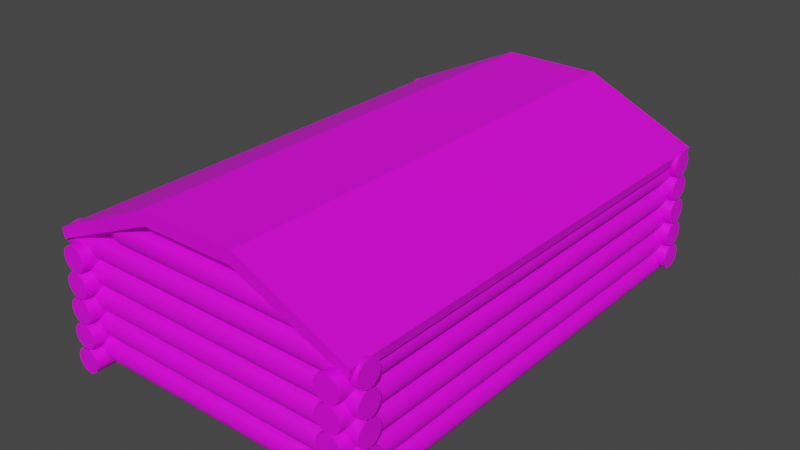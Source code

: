 # Source: Log_Cabin.blend  (saved by Blender 2.90.8; exported with 4.5.12 LTS)
import bpy
from mathutils import Matrix  # noqa: F401  (used for matrix-valued properties, if any)

bpy.ops.wm.read_factory_settings(use_empty=True)
scene = bpy.context.scene
scene.name = 'Scene'

# ---- collections
col_collection = bpy.data.collections.new('Collection'); scene.collection.children.link(col_collection)

# ---- images (referenced by path relative to the original .blend; pixels are not part of the script)
import os
ASSET_DIR = os.environ.get("B2B_ASSET_DIR", "")  # directory of the original .blend (textures are referenced by path, not embedded)
HERE = os.path.dirname(os.path.abspath(__file__))  # packed textures are extracted next to this script under _unpacked/

def load_image(name, relpath, width, height, colorspace="sRGB"):
    """Load a texture the original file referenced (path relative to the .blend, or extracted next to this script)."""
    p = next((c for c in (os.path.join(HERE, relpath), os.path.join(ASSET_DIR, relpath)) if relpath and os.path.exists(c)), "")
    if p:
        img = bpy.data.images.load(p, check_existing=True)
        img.name = name
    else:  # same state as the original file: an image datablock whose file is absent (Cycles renders it pink)
        img = bpy.data.images.new(name, width, height)
        img.source = "FILE"
        img.filepath = "//" + (relpath or name)
    img.colorspace_settings.name = colorspace
    return img
img_cabin_log_png = load_image('Cabin-Log.png', 'textures/Cabin-Log.png', 1024, 1024, 'sRGB')
img_planks006_2k_color_jpg = load_image('Planks006_2K_Color.jpg', 'Planks006_2K_Color.jpg', 1024, 1024, 'sRGB')
img_wood063_2k_color_jpg = load_image('Wood063_2K_Color.jpg', 'Wood063_2K_Color.jpg', 1024, 1024, 'sRGB')

# ---- materials (node trees are filled in below, after node groups)
mat_cabin_log = bpy.data.materials.new('Cabin.log')
mat_cabin_log.use_transparent_shadow = False
mat_cabin_roof = bpy.data.materials.new('Cabin Roof')
mat_cabin_roof.use_transparent_shadow = False
mat_cabin_wood = bpy.data.materials.new('Cabin wood')
mat_cabin_wood.use_transparent_shadow = False

# ---- node groups
ng_auto_smooth = bpy.data.node_groups.new('Auto Smooth', 'GeometryNodeTree')
_s = ng_auto_smooth.interface.new_socket(name='Geometry', in_out='OUTPUT', socket_type='NodeSocketGeometry')
_s = ng_auto_smooth.interface.new_socket(name='Geometry', in_out='INPUT', socket_type='NodeSocketGeometry')
_s = ng_auto_smooth.interface.new_socket(name='Angle', in_out='INPUT', socket_type='NodeSocketFloat')
_s.subtype = 'ANGLE'
_s.min_value = 0.0
_s.max_value = 3.142
ng_auto_smooth.is_modifier = True
_N = ng_auto_smooth.nodes; _L = ng_auto_smooth.links
n0 = _N.new('NodeGroupOutput'); n0.name = 'Group Output'; n0.location = (480, -100)
n1 = _N.new('NodeGroupInput'); n1.name = 'Group Input'; n1.location = (-420, -300)
n2 = _N.new('NodeGroupInput'); n2.name = 'Group Input.001'; n2.location = (-60, -100)
n3 = _N.new('GeometryNodeSetShadeSmooth'); n3.name = 'Set Shade Smooth'; n3.location = (120, -100)
n3.domain = 'EDGE'
n4 = _N.new('GeometryNodeSetShadeSmooth'); n4.name = 'Set Shade Smooth.001'; n4.location = (300, -100)
n5 = _N.new('GeometryNodeInputMeshEdgeAngle'); n5.name = 'Edge Angle'; n5.location = (-420, -220)
n6 = _N.new('GeometryNodeInputEdgeSmooth'); n6.name = 'Is Edge Smooth'; n6.location = (-60, -160)
n7 = _N.new('GeometryNodeInputShadeSmooth'); n7.name = 'Is Face Smooth'; n7.location = (-240, -340)
n8 = _N.new('FunctionNodeBooleanMath'); n8.name = 'Boolean Math'; n8.location = (-60, -220)
n9 = _N.new('FunctionNodeCompare'); n9.name = 'Compare'; n9.location = (-240, -180)
n9.operation = 'LESS_EQUAL'
_L.new(n5.outputs[0], n9.inputs[0])
_L.new(n4.outputs[0], n0.inputs[0])
_L.new(n1.outputs[1], n9.inputs[1])
_L.new(n9.outputs[0], n8.inputs[0])
_L.new(n7.outputs[0], n8.inputs[1])
_L.new(n2.outputs[0], n3.inputs[0])
_L.new(n6.outputs[0], n3.inputs[1])
_L.new(n3.outputs[0], n4.inputs[0])
_L.new(n8.outputs[0], n3.inputs[2])
n0.is_active_output = True

# ---- material node trees
mat_cabin_log.use_nodes = True; mat_cabin_log.node_tree.nodes.clear()
_N = mat_cabin_log.node_tree.nodes; _L = mat_cabin_log.node_tree.links
n0 = _N.new('ShaderNodeBsdfPrincipled'); n0.name = 'Principled BSDF'; n0.location = (10, 300)
n0.distribution = 'GGX'
n0.subsurface_method = 'BURLEY'
n0.inputs[3].default_value = 1.45
n0.inputs[27].default_value = (0.0, 0.0, 0.0, 1.0)
n0.inputs[28].default_value = 1.0
n1 = _N.new('ShaderNodeOutputMaterial'); n1.name = 'Material Output'; n1.location = (300, 300)
n2 = _N.new('ShaderNodeTexImage'); n2.name = 'Image Texture'; n2.location = (-280, 280)
n2.image = img_cabin_log_png
_L.new(n0.outputs[0], n1.inputs[0])
_L.new(n2.outputs[0], n0.inputs[0])
n1.is_active_output = True
mat_cabin_roof.use_nodes = True; mat_cabin_roof.node_tree.nodes.clear()
_N = mat_cabin_roof.node_tree.nodes; _L = mat_cabin_roof.node_tree.links
n0 = _N.new('ShaderNodeOutputMaterial'); n0.name = 'Material Output'; n0.location = (300, 300)
n1 = _N.new('ShaderNodeBsdfPrincipled'); n1.name = 'Principled BSDF'; n1.location = (10, 300)
n1.distribution = 'GGX'
n1.subsurface_method = 'BURLEY'
n1.inputs[3].default_value = 1.45
n1.inputs[27].default_value = (0.0, 0.0, 0.0, 1.0)
n1.inputs[28].default_value = 1.0
n2 = _N.new('ShaderNodeMapping'); n2.name = 'Mapping'; n2.location = (-652, 321)
n2.width = 240
n3 = _N.new('ShaderNodeTexCoord'); n3.name = 'Texture Coordinate'; n3.location = (-852, 304)
n4 = _N.new('ShaderNodeTexImage'); n4.name = 'Image Texture'; n4.location = (-352, 292)
n4.image = img_planks006_2k_color_jpg
_L.new(n1.outputs[0], n0.inputs[0])
_L.new(n4.outputs[0], n1.inputs[0])
_L.new(n2.outputs[0], n4.inputs[0])
_L.new(n3.outputs[2], n2.inputs[0])
n0.is_active_output = True
mat_cabin_wood.use_nodes = True; mat_cabin_wood.node_tree.nodes.clear()
_N = mat_cabin_wood.node_tree.nodes; _L = mat_cabin_wood.node_tree.links
n0 = _N.new('ShaderNodeOutputMaterial'); n0.name = 'Material Output'; n0.location = (300, 300)
n1 = _N.new('ShaderNodeBsdfPrincipled'); n1.name = 'Principled BSDF'; n1.location = (10, 300)
n1.distribution = 'GGX'
n1.subsurface_method = 'BURLEY'
n1.inputs[3].default_value = 1.45
n1.inputs[27].default_value = (0.0, 0.0, 0.0, 1.0)
n1.inputs[28].default_value = 1.0
n2 = _N.new('ShaderNodeMapping'); n2.name = 'Mapping'; n2.location = (-688, 257)
n2.width = 240
n3 = _N.new('ShaderNodeTexCoord'); n3.name = 'Texture Coordinate'; n3.location = (-888, 240)
n4 = _N.new('ShaderNodeTexImage'); n4.name = 'Image Texture'; n4.location = (-388, 228)
n4.image = img_wood063_2k_color_jpg
_L.new(n1.outputs[0], n0.inputs[0])
_L.new(n4.outputs[0], n1.inputs[0])
_L.new(n2.outputs[0], n4.inputs[0])
_L.new(n3.outputs[2], n2.inputs[0])
n0.is_active_output = True

# ---- world
world_world = bpy.data.worlds.new('World'); scene.world = world_world
world_world.use_nodes = True; world_world.node_tree.nodes.clear()
_N = world_world.node_tree.nodes; _L = world_world.node_tree.links
n0 = _N.new('ShaderNodeOutputWorld'); n0.name = 'World Output'; n0.location = (300, 300)
n1 = _N.new('ShaderNodeBackground'); n1.name = 'Background'; n1.location = (10, 300)
n1.inputs[0].default_value = (0.05088, 0.05088, 0.05088, 1.0)
_L.new(n1.outputs[0], n0.inputs[0])
n0.is_active_output = True
world_world.color = (0.05088, 0.05088, 0.05088)
world_world.use_sun_shadow = False
world_world.sun_shadow_jitter_overblur = 0.0

# ---- meshes
me_cylinder_008 = bpy.data.meshes.new('Cylinder.008')
me_cylinder_008.from_pydata([(2.516, 4.4, -1.178), (2.516, -4.4, -1.178), (2.611, 4.4, -1.2), (2.611, -4.4, -1.2), (2.687, 4.4, -1.26), (2.687, -4.4, -1.26), (2.729, 4.4, -1.348), (2.729, -4.4, -1.348), (2.729, 4.4, -1.446), (2.729, -4.4, -1.446), (2.687, 4.4, -1.534), (2.687, -4.4, -1.534), (2.611, 4.4, -1.594), (2.611, -4.4, -1.594), (2.516, 4.4, -1.616), (2.516, -4.4, -1.616), (2.421, 4.4, -1.594), (2.421, -4.4, -1.594), (2.344, 4.4, -1.534), (2.344, -4.4, -1.534), (2.302, 4.4, -1.446), (2.302, -4.4, -1.446), (2.302, 4.4, -1.348), (2.302, -4.4, -1.348), (2.344, 4.4, -1.26), (2.344, -4.4, -1.26), (2.421, 4.4, -1.2), (2.421, -4.4, -1.2), (2.516, 4.4, -0.74), (2.516, -4.4, -0.74), (2.611, 4.4, -0.7617), (2.611, -4.4, -0.7617), (2.687, 4.4, -0.8225), (2.687, -4.4, -0.8225), (2.729, 4.4, -0.9103), (2.729, -4.4, -0.9103), (2.729, 4.4, -1.008), (2.729, -4.4, -1.008), (2.687, 4.4, -1.096), (2.687, -4.4, -1.096), (2.611, 4.4, -1.156), (2.611, -4.4, -1.156), (2.516, 4.4, -1.178), (2.516, -4.4, -1.178), (2.421, 4.4, -1.156), (2.421, -4.4, -1.156), (2.344, 4.4, -1.096), (2.344, -4.4, -1.096), (2.302, 4.4, -1.008), (2.302, -4.4, -1.008), (2.302, 4.4, -0.9103), (2.302, -4.4, -0.9103), (2.344, 4.4, -0.8225), (2.344, -4.4, -0.8225), (2.421, 4.4, -0.7617), (2.421, -4.4, -0.7617), (2.516, 4.4, -0.3021), (2.516, -4.4, -0.3021), (2.611, 4.4, -0.3238), (2.611, -4.4, -0.3238), (2.687, 4.4, -0.3845), (2.687, -4.4, -0.3845), (2.729, 4.4, -0.4723), (2.729, -4.4, -0.4723), (2.729, 4.4, -0.5698), (2.729, -4.4, -0.5698), (2.687, 4.4, -0.6576), (2.687, -4.4, -0.6576), (2.611, 4.4, -0.7184), (2.611, -4.4, -0.7184), (2.516, 4.4, -0.74), (2.516, -4.4, -0.74), (2.421, 4.4, -0.7184), (2.421, -4.4, -0.7184), (2.344, 4.4, -0.6576), (2.344, -4.4, -0.6576), (2.302, 4.4, -0.5698), (2.302, -4.4, -0.5698), (2.302, 4.4, -0.4723), (2.302, -4.4, -0.4723), (2.344, 4.4, -0.3845), (2.344, -4.4, -0.3845), (2.421, 4.4, -0.3238), (2.421, -4.4, -0.3238), (2.516, 4.4, 0.1359), (2.516, -4.4, 0.1359), (2.611, 4.4, 0.1142), (2.611, -4.4, 0.1142), (2.687, 4.4, 0.05342), (2.687, -4.4, 0.05342), (2.729, 4.4, -0.03438), (2.729, -4.4, -0.03438), (2.729, 4.4, -0.1318), (2.729, -4.4, -0.1318), (2.687, 4.4, -0.2196), (2.687, -4.4, -0.2196), (2.611, 4.4, -0.2804), (2.611, -4.4, -0.2804), (2.516, 4.4, -0.3021), (2.516, -4.4, -0.3021), (2.421, 4.4, -0.2804), (2.421, -4.4, -0.2804), (2.344, 4.4, -0.2196), (2.344, -4.4, -0.2196), (2.302, 4.4, -0.1318), (2.302, -4.4, -0.1318), (2.302, 4.4, -0.03438), (2.302, -4.4, -0.03438), (2.344, 4.4, 0.05342), (2.344, -4.4, 0.05342), (2.421, 4.4, 0.1142), (2.421, -4.4, 0.1142), (2.516, 4.4, 0.5738), (2.516, -4.4, 0.5738), (2.611, 4.4, 0.5521), (2.611, -4.4, 0.5521), (2.687, 4.4, 0.4914), (2.687, -4.4, 0.4914), (2.729, 4.4, 0.4036), (2.729, -4.4, 0.4036), (2.729, 4.4, 0.3061), (2.729, -4.4, 0.3061), (2.687, 4.4, 0.2183), (2.687, -4.4, 0.2183), (2.611, 4.4, 0.1576), (2.611, -4.4, 0.1576), (2.516, 4.4, 0.1359), (2.516, -4.4, 0.1359), (2.421, 4.4, 0.1576), (2.421, -4.4, 0.1576), (2.344, 4.4, 0.2183), (2.344, -4.4, 0.2183), (2.302, 4.4, 0.3061), (2.302, -4.4, 0.3061), (2.302, 4.4, 0.4036), (2.302, -4.4, 0.4036), (2.344, 4.4, 0.4914), (2.344, -4.4, 0.4914), (2.421, 4.4, 0.5521), (2.421, -4.4, 0.5521), (-2.484, 4.4, -1.178), (-2.484, -4.4, -1.178), (-2.389, 4.4, -1.2), (-2.389, -4.4, -1.2), (-2.313, 4.4, -1.26), (-2.313, -4.4, -1.26), (-2.271, 4.4, -1.348), (-2.271, -4.4, -1.348), (-2.271, 4.4, -1.446), (-2.271, -4.4, -1.446), (-2.313, 4.4, -1.534), (-2.313, -4.4, -1.534), (-2.389, 4.4, -1.594), (-2.389, -4.4, -1.594), (-2.484, 4.4, -1.616), (-2.484, -4.4, -1.616), (-2.579, 4.4, -1.594), (-2.579, -4.4, -1.594), (-2.656, 4.4, -1.534), (-2.656, -4.4, -1.534), (-2.698, 4.4, -1.446), (-2.698, -4.4, -1.446), (-2.698, 4.4, -1.348), (-2.698, -4.4, -1.348), (-2.656, 4.4, -1.26), (-2.656, -4.4, -1.26), (-2.579, 4.4, -1.2), (-2.579, -4.4, -1.2), (-2.484, 4.4, -0.74), (-2.484, -4.4, -0.74), (-2.389, 4.4, -0.7617), (-2.389, -4.4, -0.7617), (-2.313, 4.4, -0.8225), (-2.313, -4.4, -0.8225), (-2.271, 4.4, -0.9103), (-2.271, -4.4, -0.9103), (-2.271, 4.4, -1.008), (-2.271, -4.4, -1.008), (-2.313, 4.4, -1.096), (-2.313, -4.4, -1.096), (-2.389, 4.4, -1.156), (-2.389, -4.4, -1.156), (-2.579, 4.4, -1.156), (-2.579, -4.4, -1.156), (-2.656, 4.4, -1.096), (-2.656, -4.4, -1.096), (-2.698, 4.4, -1.008), (-2.698, -4.4, -1.008), (-2.698, 4.4, -0.9103), (-2.698, -4.4, -0.9103), (-2.656, 4.4, -0.8225), (-2.656, -4.4, -0.8225), (-2.579, 4.4, -0.7617), (-2.579, -4.4, -0.7617), (-2.484, 4.4, -0.3021), (-2.484, -4.4, -0.3021), (-2.389, 4.4, -0.3238), (-2.389, -4.4, -0.3238), (-2.313, 4.4, -0.3845), (-2.313, -4.4, -0.3845), (-2.271, 4.4, -0.4723), (-2.271, -4.4, -0.4723), (-2.271, 4.4, -0.5698), (-2.271, -4.4, -0.5698), (-2.313, 4.4, -0.6576), (-2.313, -4.4, -0.6576), (-2.389, 4.4, -0.7184), (-2.389, -4.4, -0.7184), (-2.579, 4.4, -0.7184), (-2.579, -4.4, -0.7184), (-2.656, 4.4, -0.6576), (-2.656, -4.4, -0.6576), (-2.698, 4.4, -0.5698), (-2.698, -4.4, -0.5698), (-2.698, 4.4, -0.4723), (-2.698, -4.4, -0.4723), (-2.656, 4.4, -0.3845), (-2.656, -4.4, -0.3845), (-2.579, 4.4, -0.3238), (-2.579, -4.4, -0.3238), (-2.484, 4.4, 0.1359), (-2.484, -4.4, 0.1359), (-2.389, 4.4, 0.1142), (-2.389, -4.4, 0.1142), (-2.313, 4.4, 0.05342), (-2.313, -4.4, 0.05342), (-2.271, 4.4, -0.03438), (-2.271, -4.4, -0.03438), (-2.271, 4.4, -0.1318), (-2.271, -4.4, -0.1318), (-2.313, 4.4, -0.2196), (-2.313, -4.4, -0.2196), (-2.389, 4.4, -0.2804), (-2.389, -4.4, -0.2804), (-2.579, 4.4, -0.2804), (-2.579, -4.4, -0.2804), (-2.656, 4.4, -0.2196), (-2.656, -4.4, -0.2196), (-2.698, 4.4, -0.1318), (-2.698, -4.4, -0.1318), (-2.698, 4.4, -0.03438), (-2.698, -4.4, -0.03438), (-2.656, 4.4, 0.05342), (-2.656, -4.4, 0.05342), (-2.579, 4.4, 0.1142), (-2.579, -4.4, 0.1142), (-2.484, 4.4, 0.5738), (-2.484, -4.4, 0.5738), (-2.389, 4.4, 0.5521), (-2.389, -4.4, 0.5521), (-2.313, 4.4, 0.4914), (-2.313, -4.4, 0.4914), (-2.271, 4.4, 0.4036), (-2.271, -4.4, 0.4036), (-2.271, 4.4, 0.3061), (-2.271, -4.4, 0.3061), (-2.313, 4.4, 0.2183), (-2.313, -4.4, 0.2183), (-2.389, 4.4, 0.1576), (-2.389, -4.4, 0.1576), (-2.579, 4.4, 0.1576), (-2.579, -4.4, 0.1576), (-2.656, 4.4, 0.2183), (-2.656, -4.4, 0.2183), (-2.698, 4.4, 0.3061), (-2.698, -4.4, 0.3061), (-2.698, 4.4, 0.4036), (-2.698, -4.4, 0.4036), (-2.656, 4.4, 0.4914), (-2.656, -4.4, 0.4914), (-2.579, 4.4, 0.5521), (-2.579, -4.4, 0.5521), (-2.484, 0.4889, -0.74), (-2.484, -0.4889, -0.74), (-2.389, -0.4889, -0.7617), (-2.389, 0.4889, -0.7617), (-2.313, -0.4889, -0.8225), (-2.313, 0.4889, -0.8225), (-2.271, -0.4889, -0.9103), (-2.271, 0.4889, -0.9103), (-2.271, -0.4889, -1.008), (-2.271, 0.4889, -1.008), (-2.313, -0.4889, -1.096), (-2.313, 0.4889, -1.096), (-2.389, -0.4889, -1.156), (-2.389, 0.4889, -1.156), (-2.579, -0.4889, -1.156), (-2.579, 0.4889, -1.156), (-2.656, -0.4889, -1.096), (-2.656, 0.4889, -1.096), (-2.698, -0.4889, -1.008), (-2.698, 0.4889, -1.008), (-2.698, -0.4889, -0.9103), (-2.698, 0.4889, -0.9103), (-2.656, -0.4889, -0.8225), (-2.656, 0.4889, -0.8225), (-2.579, -0.4889, -0.7617), (-2.579, 0.4889, -0.7617), (-2.484, 0.4889, -1.178), (-2.484, -0.4889, -1.178), (-2.389, -0.4889, -1.2), (-2.389, 0.4889, -1.2), (-2.313, -0.4889, -1.26), (-2.313, 0.4889, -1.26), (-2.271, -0.4889, -1.348), (-2.271, 0.4889, -1.348), (-2.271, -0.4889, -1.446), (-2.271, 0.4889, -1.446), (-2.313, -0.4889, -1.534), (-2.313, 0.4889, -1.534), (-2.389, -0.4889, -1.594), (-2.389, 0.4889, -1.594), (-2.484, -0.4889, -1.616), (-2.484, 0.4889, -1.616), (-2.579, -0.4889, -1.594), (-2.579, 0.4889, -1.594), (-2.656, -0.4889, -1.534), (-2.656, 0.4889, -1.534), (-2.698, -0.4889, -1.446), (-2.698, 0.4889, -1.446), (-2.698, -0.4889, -1.348), (-2.698, 0.4889, -1.348), (-2.656, -0.4889, -1.26), (-2.656, 0.4889, -1.26), (-2.579, -0.4889, -1.2), (-2.579, 0.4889, -1.2), (-2.484, 0.4889, -0.3021), (-2.484, -0.4889, -0.3021), (-2.389, -0.4889, -0.3238), (-2.389, 0.4889, -0.3238), (-2.313, -0.4889, -0.3845), (-2.313, 0.4889, -0.3845), (-2.271, -0.4889, -0.4723), (-2.271, 0.4889, -0.4723), (-2.271, -0.4889, -0.5698), (-2.271, 0.4889, -0.5698), (-2.313, -0.4889, -0.6576), (-2.313, 0.4889, -0.6576), (-2.389, -0.4889, -0.7184), (-2.389, 0.4889, -0.7184), (-2.579, -0.4889, -0.7184), (-2.579, 0.4889, -0.7184), (-2.656, -0.4889, -0.6576), (-2.656, 0.4889, -0.6576), (-2.698, -0.4889, -0.5698), (-2.698, 0.4889, -0.5698), (-2.698, -0.4889, -0.4723), (-2.698, 0.4889, -0.4723), (-2.656, -0.4889, -0.3845), (-2.656, 0.4889, -0.3845), (-2.579, -0.4889, -0.3238), (-2.579, 0.4889, -0.3238), (-2.484, 0.4889, 0.1359), (-2.484, -0.4889, 0.1359), (-2.389, -0.4889, 0.1142), (-2.389, 0.4889, 0.1142), (-2.313, 0.4889, 0.05342), (-2.271, 0.4889, -0.03438), (-2.271, -0.4889, -0.1318), (-2.271, 0.4889, -0.1318), (-2.313, -0.4889, -0.2196), (-2.313, 0.4889, -0.2196), (-2.389, -0.4889, -0.2804), (-2.389, 0.4889, -0.2804), (-2.579, -0.4889, -0.2804), (-2.579, 0.4889, -0.2804), (-2.656, -0.4889, -0.2196), (-2.656, 0.4889, -0.2196), (-2.698, 0.4889, -0.1318), (-2.698, 0.4889, -0.03438), (-2.656, -0.4889, 0.05342), (-2.656, 0.4889, 0.05342), (-2.579, -0.4889, 0.1142), (-2.579, 0.4889, 0.1142), (-2.313, -0.4889, 0.05342), (-2.271, -0.4889, -0.03438), (-2.698, -0.4889, -0.1318), (-2.698, -0.4889, -0.03438), (-2.858, 3.974, -1.014), (2.858, 3.974, -1.014), (2.858, 4.069, -1.036), (-2.858, 4.069, -1.036), (2.858, 4.146, -1.097), (-2.858, 4.146, -1.097), (2.858, 4.188, -1.185), (-2.858, 4.188, -1.185), (2.858, 4.188, -1.282), (-2.858, 4.188, -1.282), (2.858, 4.146, -1.37), (-2.858, 4.146, -1.37), (2.858, 4.069, -1.431), (-2.858, 4.069, -1.431), (2.858, 3.974, -1.452), (-2.858, 3.974, -1.452), (2.858, 3.879, -1.431), (-2.858, 3.879, -1.431), (2.858, 3.803, -1.37), (-2.858, 3.803, -1.37), (2.858, 3.761, -1.282), (-2.858, 3.761, -1.282), (2.858, 3.761, -1.185), (-2.858, 3.761, -1.185), (2.858, 3.803, -1.097), (-2.858, 3.803, -1.097), (2.858, 3.879, -1.036), (-2.858, 3.879, -1.036), (-2.858, 3.974, -0.5763), (2.858, 3.974, -0.5763), (2.858, 4.069, -0.598), (-2.858, 4.069, -0.598), (2.858, 4.146, -0.6587), (-2.858, 4.146, -0.6587), (2.858, 4.188, -0.7465), (-2.858, 4.188, -0.7465), (2.858, 4.188, -0.844), (-2.858, 4.188, -0.844), (2.858, 4.146, -0.9318), (-2.858, 4.146, -0.9318), (2.858, 4.069, -0.9926), (-2.858, 4.069, -0.9926), (2.858, 3.879, -0.9926), (-2.858, 3.879, -0.9926), (2.858, 3.803, -0.9318), (-2.858, 3.803, -0.9318), (2.858, 3.761, -0.844), (-2.858, 3.761, -0.844), (2.858, 3.761, -0.7465), (-2.858, 3.761, -0.7465), (2.858, 3.803, -0.6587), (-2.858, 3.803, -0.6587), (2.858, 3.879, -0.598), (-2.858, 3.879, -0.598), (-2.858, 3.974, -0.1383), (2.858, 3.974, -0.1383), (2.858, 4.069, -0.16), (-2.858, 4.069, -0.16), (2.858, 4.146, -0.2208), (-2.858, 4.146, -0.2208), (2.858, 4.188, -0.3086), (-2.858, 4.188, -0.3086), (2.858, 4.188, -0.406), (-2.858, 4.188, -0.406), (2.858, 4.146, -0.4938), (-2.858, 4.146, -0.4938), (2.858, 4.069, -0.5546), (-2.858, 4.069, -0.5546), (2.858, 3.879, -0.5546), (-2.858, 3.879, -0.5546), (2.858, 3.803, -0.4938), (-2.858, 3.803, -0.4938), (2.858, 3.761, -0.406), (-2.858, 3.761, -0.406), (2.858, 3.761, -0.3086), (-2.858, 3.761, -0.3086), (2.858, 3.803, -0.2208), (-2.858, 3.803, -0.2208), (2.858, 3.879, -0.16), (-2.858, 3.879, -0.16), (-2.858, 3.974, 0.2996), (2.858, 3.974, 0.2996), (2.858, 4.069, 0.2779), (-2.858, 4.069, 0.2779), (2.858, 4.146, 0.2172), (-2.858, 4.146, 0.2172), (2.858, 4.188, 0.1294), (-2.858, 4.188, 0.1294), (2.858, 4.188, 0.03191), (-2.858, 4.188, 0.03191), (2.858, 4.146, -0.05589), (-2.858, 4.146, -0.05589), (2.858, 4.069, -0.1167), (-2.858, 4.069, -0.1167), (2.858, 3.879, -0.1167), (-2.858, 3.879, -0.1167), (2.858, 3.803, -0.05589), (-2.858, 3.803, -0.05589), (2.858, 3.761, 0.03191), (-2.858, 3.761, 0.03191), (2.858, 3.761, 0.1294), (-2.858, 3.761, 0.1294), (2.858, 3.803, 0.2172), (-2.858, 3.803, 0.2172), (2.858, 3.879, 0.2779), (-2.858, 3.879, 0.2779), (-2.858, 3.974, 0.7376), (2.858, 3.974, 0.7376), (2.858, 4.069, 0.7159), (-2.858, 4.069, 0.7159), (2.858, 4.146, 0.6551), (-2.858, 4.146, 0.6551), (2.858, 4.188, 0.5673), (-2.858, 4.188, 0.5673), (2.858, 4.188, 0.4699), (-2.858, 4.188, 0.4699), (2.858, 4.146, 0.3821), (-2.858, 4.146, 0.3821), (2.858, 4.069, 0.3213), (-2.858, 4.069, 0.3213), (2.858, 3.879, 0.3213), (-2.858, 3.879, 0.3213), (2.858, 3.803, 0.3821), (-2.858, 3.803, 0.3821), (2.858, 3.761, 0.4699), (-2.858, 3.761, 0.4699), (2.858, 3.761, 0.5673), (-2.858, 3.761, 0.5673), (2.858, 3.803, 0.6551), (-2.858, 3.803, 0.6551), (2.858, 3.879, 0.7159), (-2.858, 3.879, 0.7159), (1.739, 3.974, 1.176), (1.739, 4.069, 1.154), (1.739, 4.146, 1.093), (1.739, 4.188, 1.005), (1.739, 4.188, 0.9078), (1.739, 4.146, 0.82), (1.739, 4.069, 0.7593), (1.739, 3.974, 0.7376), (1.739, 3.879, 0.7593), (1.739, 3.803, 0.82), (1.739, 3.761, 0.9078), (1.739, 3.761, 1.005), (1.739, 3.803, 1.093), (1.739, 3.879, 1.154), (-1.689, 4.017, 1.171), (1.739, 3.981, 1.175), (1.739, 4.075, 1.151), (-1.689, 4.106, 1.132), (1.739, 4.149, 1.088), (-1.689, 4.169, 1.057), (1.739, 4.189, 0.9992), (-1.689, 4.193, 0.963), (1.739, 4.186, 0.902), (-1.689, 4.174, 0.8674), (1.739, 4.141, 0.8156), (-1.689, 4.116, 0.7894), (1.739, 4.064, 0.7571), (-1.689, 4.029, 0.7446), (1.739, 3.968, 0.7382), (-1.689, 3.932, 0.7417), (1.739, 3.874, 0.7624), (-1.689, 3.843, 0.7814), (1.739, 3.8, 0.8252), (-1.689, 3.78, 0.8558), (1.739, 3.76, 0.9139), (-1.689, 3.756, 0.9501), (1.739, 3.763, 1.011), (-1.689, 3.774, 1.046), (1.739, 3.807, 1.097), (-1.689, 3.833, 1.124), (1.739, 3.885, 1.156), (-1.689, 3.919, 1.169), (-0.8862, 4.008, 1.61), (-0.8862, 4.098, 1.574), (-0.8862, 4.164, 1.502), (-0.8862, 4.192, 1.409), (-0.8862, 4.177, 1.313), (-0.8862, 4.122, 1.233), (-0.8862, 4.037, 1.185), (-0.8862, 3.941, 1.178), (-0.8862, 3.85, 1.214), (-0.8862, 3.785, 1.286), (-0.8862, 3.757, 1.379), (-0.8862, 3.772, 1.475), (-0.8862, 3.827, 1.555), (-0.8862, 3.911, 1.603), (0.8574, 3.99, 1.611), (0.8574, 4.083, 1.583), (0.8574, 4.154, 1.517), (0.8574, 4.19, 1.427), (0.8574, 4.183, 1.33), (0.8574, 4.135, 1.246), (0.8574, 4.055, 1.191), (0.8574, 3.959, 1.176), (0.8574, 3.866, 1.205), (0.8574, 3.795, 1.27), (0.8574, 3.759, 1.361), (0.8574, 3.766, 1.457), (0.8574, 3.814, 1.542), (0.8574, 3.894, 1.597), (-2.858, -4.0, -1.014), (2.858, -4.0, -1.014), (2.858, -3.905, -1.036), (-2.858, -3.905, -1.036), (2.858, -3.829, -1.097), (-2.858, -3.829, -1.097), (2.858, -3.787, -1.185), (-2.858, -3.787, -1.185), (2.858, -3.787, -1.282), (-2.858, -3.787, -1.282), (2.858, -3.829, -1.37), (-2.858, -3.829, -1.37), (2.858, -3.905, -1.431), (-2.858, -3.905, -1.431), (2.858, -4.0, -1.452), (-2.858, -4.0, -1.452), (2.858, -4.095, -1.431), (-2.858, -4.095, -1.431), (2.858, -4.172, -1.37), (-2.858, -4.172, -1.37), (2.858, -4.214, -1.282), (-2.858, -4.214, -1.282), (2.858, -4.214, -1.185), (-2.858, -4.214, -1.185), (2.858, -4.172, -1.097), (-2.858, -4.172, -1.097), (2.858, -4.095, -1.036), (-2.858, -4.095, -1.036), (-2.858, -4.0, -0.5763), (2.858, -4.0, -0.5763), (2.858, -3.905, -0.598), (-2.858, -3.905, -0.598), (2.858, -3.829, -0.6587), (-2.858, -3.829, -0.6587), (2.858, -3.787, -0.7465), (-2.858, -3.787, -0.7465), (2.858, -3.787, -0.844), (-2.858, -3.787, -0.844), (2.858, -3.829, -0.9318), (-2.858, -3.829, -0.9318), (2.858, -3.905, -0.9926), (-2.858, -3.905, -0.9926), (2.858, -4.095, -0.9926), (-2.858, -4.095, -0.9926), (2.858, -4.172, -0.9318), (-2.858, -4.172, -0.9318), (2.858, -4.214, -0.844), (-2.858, -4.214, -0.844), (2.858, -4.214, -0.7465), (-2.858, -4.214, -0.7465), (2.858, -4.172, -0.6587), (-2.858, -4.172, -0.6587), (2.858, -4.095, -0.598), (-2.858, -4.095, -0.598), (-2.858, -4.0, -0.1383), (2.858, -4.0, -0.1383), (2.858, -3.905, -0.16), (-2.858, -3.905, -0.16), (2.858, -3.829, -0.2208), (-2.858, -3.829, -0.2208), (2.858, -3.787, -0.3086), (-2.858, -3.787, -0.3086), (2.858, -3.787, -0.406), (-2.858, -3.787, -0.406), (2.858, -3.829, -0.4938), (-2.858, -3.829, -0.4938), (2.858, -3.905, -0.5546), (-2.858, -3.905, -0.5546), (2.858, -4.095, -0.5546), (-2.858, -4.095, -0.5546), (2.858, -4.172, -0.4938), (-2.858, -4.172, -0.4938), (2.858, -4.214, -0.406), (-2.858, -4.214, -0.406), (2.858, -4.214, -0.3086), (-2.858, -4.214, -0.3086), (2.858, -4.172, -0.2208), (-2.858, -4.172, -0.2208), (2.858, -4.095, -0.16), (-2.858, -4.095, -0.16), (-2.858, -4.0, 0.2996), (2.858, -4.0, 0.2996), (2.858, -3.905, 0.2779), (-2.858, -3.905, 0.2779), (2.858, -3.829, 0.2172), (-2.858, -3.829, 0.2172), (2.858, -3.787, 0.1294), (-2.858, -3.787, 0.1294), (2.858, -3.787, 0.03191), (-2.858, -3.787, 0.03191), (2.858, -3.829, -0.05589), (-2.858, -3.829, -0.05589), (2.858, -3.905, -0.1167), (-2.858, -3.905, -0.1167), (2.858, -4.095, -0.1167), (-2.858, -4.095, -0.1167), (2.858, -4.172, -0.05589), (-2.858, -4.172, -0.05589), (2.858, -4.214, 0.03191), (-2.858, -4.214, 0.03191), (2.858, -4.214, 0.1294), (-2.858, -4.214, 0.1294), (2.858, -4.172, 0.2172), (-2.858, -4.172, 0.2172), (2.858, -4.095, 0.2779), (-2.858, -4.095, 0.2779), (-2.858, -4.0, 0.7376), (2.858, -4.0, 0.7376), (2.858, -3.905, 0.7159), (-2.858, -3.905, 0.7159), (2.858, -3.829, 0.6551), (-2.858, -3.829, 0.6551), (2.858, -3.787, 0.5673), (-2.858, -3.787, 0.5673), (2.858, -3.787, 0.4699), (-2.858, -3.787, 0.4699), (2.858, -3.829, 0.3821), (-2.858, -3.829, 0.3821), (2.858, -3.905, 0.3213), (-2.858, -3.905, 0.3213), (2.858, -4.095, 0.3213), (-2.858, -4.095, 0.3213), (2.858, -4.172, 0.3821), (-2.858, -4.172, 0.3821), (2.858, -4.214, 0.4699), (-2.858, -4.214, 0.4699), (2.858, -4.214, 0.5673), (-2.858, -4.214, 0.5673), (2.858, -4.172, 0.6551), (-2.858, -4.172, 0.6551), (2.858, -4.095, 0.7159), (-2.858, -4.095, 0.7159), (1.739, -4.0, 1.176), (1.739, -3.905, 1.154), (1.739, -3.829, 1.093), (1.739, -3.787, 1.005), (1.739, -3.787, 0.9078), (1.739, -3.829, 0.82), (1.739, -3.905, 0.7593), (1.739, -4.0, 0.7376), (1.739, -4.095, 0.7593), (1.739, -4.172, 0.82), (1.739, -4.214, 0.9078), (1.739, -4.214, 1.005), (1.739, -4.172, 1.093), (1.739, -4.095, 1.154), (-1.689, -3.958, 1.171), (1.739, -3.994, 1.175), (1.739, -3.9, 1.151), (-1.689, -3.869, 1.132), (1.739, -3.826, 1.088), (-1.689, -3.806, 1.057), (1.739, -3.786, 0.9992), (-1.689, -3.781, 0.963), (1.739, -3.789, 0.902), (-1.689, -3.8, 0.8674), (1.739, -3.833, 0.8156), (-1.689, -3.859, 0.7894), (1.739, -3.911, 0.7571), (-1.689, -3.945, 0.7446), (1.739, -4.006, 0.7382), (-1.689, -4.043, 0.7417), (1.739, -4.101, 0.7624), (-1.689, -4.132, 0.7814), (1.739, -4.175, 0.8252), (-1.689, -4.195, 0.8558), (1.739, -4.215, 0.9139), (-1.689, -4.219, 0.9501), (1.739, -4.212, 1.011), (-1.689, -4.2, 1.046), (1.739, -4.167, 1.097), (-1.689, -4.142, 1.124), (1.739, -4.09, 1.156), (-1.689, -4.055, 1.169), (-0.8862, -3.966, 1.61), (-0.8862, -3.876, 1.574), (-0.8862, -3.811, 1.502), (-0.8862, -3.783, 1.409), (-0.8862, -3.798, 1.313), (-0.8862, -3.853, 1.233), (-0.8862, -3.937, 1.185), (-0.8862, -4.034, 1.178), (-0.8862, -4.124, 1.214), (-0.8862, -4.19, 1.286), (-0.8862, -4.218, 1.379), (-0.8862, -4.203, 1.475), (-0.8862, -4.148, 1.555), (-0.8862, -4.063, 1.603), (0.8574, -3.985, 1.611), (0.8574, -3.892, 1.583), (0.8574, -3.821, 1.517), (0.8574, -3.785, 1.427), (0.8574, -3.792, 1.33), (0.8574, -3.84, 1.246), (0.8574, -3.92, 1.191), (0.8574, -4.016, 1.176), (0.8574, -4.109, 1.205), (0.8574, -4.18, 1.27), (0.8574, -4.216, 1.361), (0.8574, -4.209, 1.457), (0.8574, -4.161, 1.542), (0.8574, -4.081, 1.597)], [], [(0, 1, 3, 2), (2, 3, 5, 4), (4, 5, 7, 6), (6, 7, 9, 8), (8, 9, 11, 10), (10, 11, 13, 12), (12, 13, 15, 14), (14, 15, 17, 16), (16, 17, 19, 18), (18, 19, 21, 20), (20, 21, 23, 22), (22, 23, 25, 24), (3, 1, 27, 25, 23, 21, 19, 17, 15, 13, 11, 9, 7, 5), (24, 25, 27, 26), (26, 27, 1, 0), (0, 2, 4, 6, 8, 10, 12, 14, 16, 18, 20, 22, 24, 26), (28, 29, 31, 30), (30, 31, 33, 32), (32, 33, 35, 34), (34, 35, 37, 36), (36, 37, 39, 38), (38, 39, 41, 40), (40, 41, 43, 42), (42, 43, 45, 44), (44, 45, 47, 46), (46, 47, 49, 48), (48, 49, 51, 50), (50, 51, 53, 52), (31, 29, 55, 53, 51, 49, 47, 45, 43, 41, 39, 37, 35, 33), (52, 53, 55, 54), (54, 55, 29, 28), (28, 30, 32, 34, 36, 38, 40, 42, 44, 46, 48, 50, 52, 54), (56, 57, 59, 58), (58, 59, 61, 60), (60, 61, 63, 62), (62, 63, 65, 64), (64, 65, 67, 66), (66, 67, 69, 68), (68, 69, 71, 70), (70, 71, 73, 72), (72, 73, 75, 74), (74, 75, 77, 76), (76, 77, 79, 78), (78, 79, 81, 80), (59, 57, 83, 81, 79, 77, 75, 73, 71, 69, 67, 65, 63, 61), (80, 81, 83, 82), (82, 83, 57, 56), (56, 58, 60, 62, 64, 66, 68, 70, 72, 74, 76, 78, 80, 82), (84, 85, 87, 86), (86, 87, 89, 88), (88, 89, 91, 90), (90, 91, 93, 92), (92, 93, 95, 94), (94, 95, 97, 96), (96, 97, 99, 98), (98, 99, 101, 100), (100, 101, 103, 102), (102, 103, 105, 104), (104, 105, 107, 106), (106, 107, 109, 108), (87, 85, 111, 109, 107, 105, 103, 101, 99, 97, 95, 93, 91, 89), (108, 109, 111, 110), (110, 111, 85, 84), (84, 86, 88, 90, 92, 94, 96, 98, 100, 102, 104, 106, 108, 110), (112, 113, 115, 114), (114, 115, 117, 116), (116, 117, 119, 118), (118, 119, 121, 120), (120, 121, 123, 122), (122, 123, 125, 124), (124, 125, 127, 126), (126, 127, 129, 128), (128, 129, 131, 130), (130, 131, 133, 132), (132, 133, 135, 134), (134, 135, 137, 136), (115, 113, 139, 137, 135, 133, 131, 129, 127, 125, 123, 121, 119, 117), (136, 137, 139, 138), (138, 139, 113, 112), (112, 114, 116, 118, 120, 122, 124, 126, 128, 130, 132, 134, 136, 138), (350, 219, 195, 327), (299, 141, 143, 300), (300, 143, 145, 302), (302, 145, 147, 304), (304, 147, 149, 306), (306, 149, 151, 308), (308, 151, 153, 310), (310, 153, 155, 312), (312, 155, 157, 314), (314, 157, 159, 316), (316, 159, 161, 318), (318, 161, 163, 320), (143, 141, 167, 165, 163, 161, 159, 157, 155, 153, 151, 149, 147, 145), (320, 163, 165, 322), (322, 165, 167, 324), (140, 142, 144, 146, 148, 150, 152, 154, 156, 158, 160, 162, 164, 166), (324, 167, 141, 299), (273, 169, 171, 274), (274, 171, 173, 276), (276, 173, 175, 278), (278, 175, 177, 280), (280, 177, 179, 282), (282, 179, 181, 284), (284, 181, 141, 299), (299, 141, 183, 286), (286, 183, 185, 288), (288, 185, 187, 290), (290, 187, 189, 292), (171, 169, 193, 191, 189, 187, 185, 183, 141, 181, 179, 177, 175, 173), (292, 189, 191, 294), (294, 191, 193, 296), (168, 170, 172, 174, 176, 178, 180, 140, 182, 184, 186, 188, 190, 192), (327, 195, 197, 328), (328, 197, 199, 330), (330, 199, 201, 332), (332, 201, 203, 334), (334, 203, 205, 336), (336, 205, 207, 338), (338, 207, 169, 273), (273, 169, 209, 340), (340, 209, 211, 342), (342, 211, 213, 344), (344, 213, 215, 346), (197, 195, 219, 217, 215, 213, 211, 209, 169, 207, 205, 203, 201, 199), (346, 215, 217, 348), (348, 217, 219, 350), (194, 196, 198, 200, 202, 204, 206, 168, 208, 210, 212, 214, 216, 218), (220, 352, 355, 222), (222, 355, 356, 224), (224, 356, 357, 226), (226, 357, 359, 228), (228, 359, 361, 230), (230, 361, 363, 232), (232, 363, 326, 194), (194, 326, 365, 234), (234, 365, 367, 236), (236, 367, 368, 238), (238, 368, 369, 240), (223, 221, 245, 243, 241, 239, 237, 235, 195, 233, 231, 229, 227, 225), (240, 369, 371, 242), (242, 371, 373, 244), (220, 222, 224, 226, 228, 230, 232, 194, 234, 236, 238, 240, 242, 244), (246, 247, 249, 248), (248, 249, 251, 250), (250, 251, 253, 252), (252, 253, 255, 254), (254, 255, 257, 256), (256, 257, 259, 258), (258, 259, 221, 220), (220, 221, 261, 260), (260, 261, 263, 262), (262, 263, 265, 264), (264, 265, 267, 266), (266, 267, 269, 268), (249, 247, 271, 269, 267, 265, 263, 261, 221, 259, 257, 255, 253, 251), (268, 269, 271, 270), (270, 271, 247, 246), (246, 248, 250, 252, 254, 256, 258, 220, 260, 262, 264, 266, 268, 270), (164, 323, 325, 166), (162, 321, 323, 164), (160, 319, 321, 162), (158, 317, 319, 160), (156, 315, 317, 158), (154, 313, 315, 156), (152, 311, 313, 154), (150, 309, 311, 152), (148, 307, 309, 150), (146, 305, 307, 148), (144, 303, 305, 146), (142, 301, 303, 144), (140, 298, 301, 142), (296, 193, 169, 273), (218, 351, 326, 194), (168, 272, 275, 170), (170, 275, 277, 172), (172, 277, 279, 174), (174, 279, 281, 176), (176, 281, 283, 178), (178, 283, 285, 180), (180, 285, 298, 140), (140, 298, 287, 182), (182, 287, 289, 184), (184, 289, 291, 186), (186, 291, 293, 188), (188, 293, 295, 190), (190, 295, 297, 192), (194, 326, 329, 196), (196, 329, 331, 198), (198, 331, 333, 200), (200, 333, 335, 202), (202, 335, 337, 204), (204, 337, 339, 206), (206, 339, 272, 168), (168, 272, 341, 208), (327, 328, 330, 332, 334, 336, 338, 273, 340, 342, 344, 346, 348, 350), (208, 341, 343, 210), (299, 300, 302, 304, 306, 308, 310, 312, 314, 316, 318, 320, 322, 324), (210, 343, 345, 212), (273, 274, 276, 278, 280, 282, 284, 299, 286, 288, 290, 292, 294, 296), (212, 345, 347, 214), (326, 351, 349, 347, 345, 343, 341, 272, 339, 337, 335, 333, 331, 329), (214, 347, 349, 216), (298, 325, 323, 321, 319, 317, 315, 313, 311, 309, 307, 305, 303, 301), (216, 349, 351, 218), (272, 297, 295, 293, 291, 289, 287, 298, 285, 283, 281, 279, 277, 275), (192, 297, 272, 168), (166, 325, 298, 140), (353, 221, 223, 354), (354, 223, 225, 374), (374, 225, 227, 375), (375, 227, 229, 358), (358, 229, 231, 360), (360, 231, 233, 362), (362, 233, 195, 327), (327, 195, 235, 364), (364, 235, 237, 366), (366, 237, 239, 376), (376, 239, 241, 377), (377, 241, 243, 370), (370, 243, 245, 372), (353, 354, 374, 375, 358, 360, 362, 327, 364, 366, 376, 377, 370, 372), (372, 245, 221, 353), (352, 373, 371, 369, 368, 367, 365, 326, 363, 361, 359, 357, 356, 355), (244, 373, 352, 220), (357, 359, 358, 375), (352, 373, 372, 353), (356, 357, 375, 374), (371, 373, 372, 370), (355, 356, 374, 354), (369, 371, 370, 377), (352, 355, 354, 353), (368, 369, 377, 376), (359, 368, 376, 358), (405, 378, 381, 383, 385, 387, 389, 391, 393, 395, 397, 399, 401, 403), (405, 404, 379, 378), (403, 402, 404, 405), (401, 400, 402, 403), (399, 398, 400, 401), (397, 396, 398, 399), (395, 394, 396, 397), (393, 392, 394, 395), (391, 390, 392, 393), (389, 388, 390, 391), (387, 386, 388, 389), (385, 384, 386, 387), (383, 382, 384, 385), (381, 380, 382, 383), (404, 402, 400, 398, 396, 394, 392, 390, 388, 386, 384, 382, 380, 379), (378, 379, 380, 381), (431, 406, 409, 411, 413, 415, 417, 419, 378, 421, 423, 425, 427, 429), (431, 430, 407, 406), (429, 428, 430, 431), (427, 426, 428, 429), (425, 424, 426, 427), (423, 422, 424, 425), (421, 420, 422, 423), (378, 379, 420, 421), (419, 418, 379, 378), (417, 416, 418, 419), (415, 414, 416, 417), (413, 412, 414, 415), (411, 410, 412, 413), (409, 408, 410, 411), (430, 428, 426, 424, 422, 420, 379, 418, 416, 414, 412, 410, 408, 407), (406, 407, 408, 409), (457, 432, 435, 437, 439, 441, 443, 445, 406, 447, 449, 451, 453, 455), (457, 456, 433, 432), (455, 454, 456, 457), (453, 452, 454, 455), (451, 450, 452, 453), (449, 448, 450, 451), (447, 446, 448, 449), (406, 407, 446, 447), (445, 444, 407, 406), (443, 442, 444, 445), (441, 440, 442, 443), (439, 438, 440, 441), (437, 436, 438, 439), (435, 434, 436, 437), (456, 454, 452, 450, 448, 446, 407, 444, 442, 440, 438, 436, 434, 433), (432, 433, 434, 435), (483, 458, 461, 463, 465, 467, 469, 471, 432, 473, 475, 477, 479, 481), (483, 482, 459, 458), (481, 480, 482, 483), (479, 478, 480, 481), (477, 476, 478, 479), (475, 474, 476, 477), (473, 472, 474, 475), (432, 433, 472, 473), (471, 470, 433, 432), (469, 468, 470, 471), (467, 466, 468, 469), (465, 464, 466, 467), (463, 462, 464, 465), (461, 460, 462, 463), (482, 480, 478, 476, 474, 472, 433, 470, 468, 466, 464, 462, 460, 459), (458, 459, 460, 461), (509, 484, 487, 489, 491, 493, 495, 497, 458, 499, 501, 503, 505, 507), (509, 508, 485, 484), (507, 506, 508, 509), (505, 504, 506, 507), (503, 502, 504, 505), (501, 500, 502, 503), (499, 498, 500, 501), (458, 459, 498, 499), (497, 496, 459, 458), (495, 494, 496, 497), (493, 492, 494, 495), (491, 490, 492, 493), (489, 488, 490, 491), (487, 486, 488, 489), (508, 506, 504, 502, 500, 498, 459, 496, 494, 492, 490, 488, 486, 485), (484, 485, 486, 487), (523, 522, 521, 520, 519, 518, 517, 516, 515, 514, 513, 512, 511, 510), (524, 525, 526, 527), (527, 526, 528, 529), (529, 528, 530, 531), (531, 530, 532, 533), (533, 532, 534, 535), (535, 534, 536, 537), (537, 536, 538, 539), (539, 538, 540, 541), (541, 540, 542, 543), (543, 542, 544, 545), (545, 544, 546, 547), (547, 546, 548, 549), (549, 548, 550, 551), (551, 550, 525, 524), (524, 527, 529, 531, 533, 535, 537, 539, 541, 543, 545, 547, 549, 551), (565, 552, 553, 554, 555, 556, 557, 558, 559, 560, 561, 562, 563, 564), (579, 578, 577, 576, 575, 574, 573, 572, 571, 570, 569, 568, 567, 566), (565, 579, 566, 552), (564, 578, 579, 565), (563, 577, 578, 564), (562, 576, 577, 563), (561, 575, 576, 562), (560, 574, 575, 561), (559, 573, 574, 560), (558, 572, 573, 559), (557, 571, 572, 558), (556, 570, 571, 557), (555, 569, 570, 556), (554, 568, 569, 555), (553, 567, 568, 554), (552, 566, 567, 553), (607, 580, 583, 585, 587, 589, 591, 593, 595, 597, 599, 601, 603, 605), (607, 606, 581, 580), (605, 604, 606, 607), (603, 602, 604, 605), (601, 600, 602, 603), (599, 598, 600, 601), (597, 596, 598, 599), (595, 594, 596, 597), (593, 592, 594, 595), (591, 590, 592, 593), (589, 588, 590, 591), (587, 586, 588, 589), (585, 584, 586, 587), (583, 582, 584, 585), (606, 604, 602, 600, 598, 596, 594, 592, 590, 588, 586, 584, 582, 581), (580, 581, 582, 583), (633, 608, 611, 613, 615, 617, 619, 621, 580, 623, 625, 627, 629, 631), (633, 632, 609, 608), (631, 630, 632, 633), (629, 628, 630, 631), (627, 626, 628, 629), (625, 624, 626, 627), (623, 622, 624, 625), (580, 581, 622, 623), (621, 620, 581, 580), (619, 618, 620, 621), (617, 616, 618, 619), (615, 614, 616, 617), (613, 612, 614, 615), (611, 610, 612, 613), (632, 630, 628, 626, 624, 622, 581, 620, 618, 616, 614, 612, 610, 609), (608, 609, 610, 611), (659, 634, 637, 639, 641, 643, 645, 647, 608, 649, 651, 653, 655, 657), (659, 658, 635, 634), (657, 656, 658, 659), (655, 654, 656, 657), (653, 652, 654, 655), (651, 650, 652, 653), (649, 648, 650, 651), (608, 609, 648, 649), (647, 646, 609, 608), (645, 644, 646, 647), (643, 642, 644, 645), (641, 640, 642, 643), (639, 638, 640, 641), (637, 636, 638, 639), (658, 656, 654, 652, 650, 648, 609, 646, 644, 642, 640, 638, 636, 635), (634, 635, 636, 637), (685, 660, 663, 665, 667, 669, 671, 673, 634, 675, 677, 679, 681, 683), (685, 684, 661, 660), (683, 682, 684, 685), (681, 680, 682, 683), (679, 678, 680, 681), (677, 676, 678, 679), (675, 674, 676, 677), (634, 635, 674, 675), (673, 672, 635, 634), (671, 670, 672, 673), (669, 668, 670, 671), (667, 666, 668, 669), (665, 664, 666, 667), (663, 662, 664, 665), (684, 682, 680, 678, 676, 674, 635, 672, 670, 668, 666, 664, 662, 661), (660, 661, 662, 663), (711, 686, 689, 691, 693, 695, 697, 699, 660, 701, 703, 705, 707, 709), (711, 710, 687, 686), (709, 708, 710, 711), (707, 706, 708, 709), (705, 704, 706, 707), (703, 702, 704, 705), (701, 700, 702, 703), (660, 661, 700, 701), (699, 698, 661, 660), (697, 696, 698, 699), (695, 694, 696, 697), (693, 692, 694, 695), (691, 690, 692, 693), (689, 688, 690, 691), (710, 708, 706, 704, 702, 700, 661, 698, 696, 694, 692, 690, 688, 687), (686, 687, 688, 689), (725, 724, 723, 722, 721, 720, 719, 718, 717, 716, 715, 714, 713, 712), (726, 727, 728, 729), (729, 728, 730, 731), (731, 730, 732, 733), (733, 732, 734, 735), (735, 734, 736, 737), (737, 736, 738, 739), (739, 738, 740, 741), (741, 740, 742, 743), (743, 742, 744, 745), (745, 744, 746, 747), (747, 746, 748, 749), (749, 748, 750, 751), (751, 750, 752, 753), (753, 752, 727, 726), (726, 729, 731, 733, 735, 737, 739, 741, 743, 745, 747, 749, 751, 753), (767, 754, 755, 756, 757, 758, 759, 760, 761, 762, 763, 764, 765, 766), (781, 780, 779, 778, 777, 776, 775, 774, 773, 772, 771, 770, 769, 768), (767, 781, 768, 754), (766, 780, 781, 767), (765, 779, 780, 766), (764, 778, 779, 765), (763, 777, 778, 764), (762, 776, 777, 763), (761, 775, 776, 762), (760, 774, 775, 761), (759, 773, 774, 760), (758, 772, 773, 759), (757, 771, 772, 758), (756, 770, 771, 757), (755, 769, 770, 756), (754, 768, 769, 755)])
me_cylinder_008.polygons.foreach_set('use_smooth', [True] * 457)
_uv = me_cylinder_008.uv_layers.new(name='UVMap')
_uv.uv.foreach_set('vector', [0.005519, 0.5731, 0.9945, 0.5731, 0.9945, 0.6037, 0.005519, 0.6037, 0.005519, 0.6037, 0.9945, 0.6037, 0.9945, 0.6343, 0.005519, 0.6343, 0.005519, 0.6343, 0.9945, 0.6343, 0.9945, 0.6649, 0.005519, 0.6649, 0.005519, 0.6649, 0.9945, 0.6649, 0.9945, 0.6954, 0.005519, 0.6954, 0.005519, 0.6954, 0.9945, 0.6954, 0.9945, 0.726, 0.005519, 0.726, 0.005519, 0.726, 0.9945, 0.726, 0.9945, 0.7566, 0.005519, 0.7566, 0.005519, 0.7566, 0.9945, 0.7566, 0.9945, 0.7872, 0.005519, 0.7872, 0.005519, 0.7872, 0.9945, 0.7872, 0.9945, 0.8178, 0.005519, 0.8178, 0.005519, 0.8178, 0.9945, 0.8178, 0.9945, 0.8484, 0.005519, 0.8484, 0.005519, 0.8484, 0.9945, 0.8484, 0.9945, 0.879, 0.005519, 0.879, 0.005519, 0.879, 0.9945, 0.879, 0.9945, 0.9096, 0.005519, 0.9096, 0.005519, 0.9096, 0.9945, 0.9096, 0.9945, 0.9401, 0.005519, 0.9401, 0.3664, 0.4908, 0.2623, 0.5146, 0.1582, 0.4908, 0.07466, 0.4242, 0.02832, 0.328, 0.02832, 0.2212, 0.07466, 0.125, 0.1582, 0.05838, 0.2623, 0.03461, 0.3664, 0.05838, 0.4499, 0.125, 0.4963, 0.2212, 0.4963, 0.328, 0.4499, 0.4242, 0.005519, 0.9401, 0.9945, 0.9401, 0.9945, 0.9707, 0.005519, 0.9707, 0.005519, 0.9707, 0.9945, 0.9707, 0.9945, 1.001, 0.005519, 1.001, 0.2652, 0.5418, 0.3769, 0.5163, 0.4664, 0.4449, 0.5161, 0.3417, 0.5161, 0.2272, 0.4664, 0.124, 0.3769, 0.05258, 0.2652, 0.0271, 0.1536, 0.05258, 0.06402, 0.124, 0.01432, 0.2272, 0.01432, 0.3417, 0.06402, 0.4449, 0.1536, 0.5163, 0.005519, 0.5731, 0.9945, 0.5731, 0.9945, 0.6037, 0.005519, 0.6037, 0.005519, 0.6037, 0.9945, 0.6037, 0.9945, 0.6343, 0.005519, 0.6343, 0.005519, 0.6343, 0.9945, 0.6343, 0.9945, 0.6649, 0.005519, 0.6649, 0.005519, 0.6649, 0.9945, 0.6649, 0.9945, 0.6954, 0.005519, 0.6954, 0.005519, 0.6954, 0.9945, 0.6954, 0.9945, 0.726, 0.005519, 0.726, 0.005519, 0.726, 0.9945, 0.726, 0.9945, 0.7566, 0.005519, 0.7566, 0.005519, 0.7566, 0.9945, 0.7566, 0.9945, 0.7872, 0.005519, 0.7872, 0.005519, 0.7872, 0.9945, 0.7872, 0.9945, 0.8178, 0.005519, 0.8178, 0.005519, 0.8178, 0.9945, 0.8178, 0.9945, 0.8484, 0.005519, 0.8484, 0.005519, 0.8484, 0.9945, 0.8484, 0.9945, 0.879, 0.005519, 0.879, 0.005519, 0.879, 0.9945, 0.879, 0.9945, 0.9096, 0.005519, 0.9096, 0.005519, 0.9096, 0.9945, 0.9096, 0.9945, 0.9401, 0.005519, 0.9401, 0.3664, 0.4908, 0.2623, 0.5146, 0.1582, 0.4908, 0.07466, 0.4242, 0.02832, 0.328, 0.02832, 0.2212, 0.07466, 0.125, 0.1582, 0.05838, 0.2623, 0.03461, 0.3664, 0.05838, 0.4499, 0.125, 0.4963, 0.2212, 0.4963, 0.328, 0.4499, 0.4242, 0.005519, 0.9401, 0.9945, 0.9401, 0.9945, 0.9707, 0.005519, 0.9707, 0.005519, 0.9707, 0.9945, 0.9707, 0.9945, 1.001, 0.005519, 1.001, 0.2652, 0.5418, 0.3769, 0.5163, 0.4664, 0.4449, 0.5161, 0.3417, 0.5161, 0.2272, 0.4664, 0.124, 0.3769, 0.05258, 0.2652, 0.0271, 0.1536, 0.05258, 0.06402, 0.124, 0.01432, 0.2272, 0.01432, 0.3417, 0.06402, 0.4449, 0.1536, 0.5163, 0.005519, 0.5731, 0.9945, 0.5731, 0.9945, 0.6037, 0.005519, 0.6037, 0.005519, 0.6037, 0.9945, 0.6037, 0.9945, 0.6343, 0.005519, 0.6343, 0.005519, 0.6343, 0.9945, 0.6343, 0.9945, 0.6649, 0.005519, 0.6649, 0.005519, 0.6649, 0.9945, 0.6649, 0.9945, 0.6954, 0.005519, 0.6954, 0.005519, 0.6954, 0.9945, 0.6954, 0.9945, 0.726, 0.005519, 0.726, 0.005519, 0.726, 0.9945, 0.726, 0.9945, 0.7566, 0.005519, 0.7566, 0.005519, 0.7566, 0.9945, 0.7566, 0.9945, 0.7872, 0.005519, 0.7872, 0.005519, 0.7872, 0.9945, 0.7872, 0.9945, 0.8178, 0.005519, 0.8178, 0.005519, 0.8178, 0.9945, 0.8178, 0.9945, 0.8484, 0.005519, 0.8484, 0.005519, 0.8484, 0.9945, 0.8484, 0.9945, 0.879, 0.005519, 0.879, 0.005519, 0.879, 0.9945, 0.879, 0.9945, 0.9096, 0.005519, 0.9096, 0.005519, 0.9096, 0.9945, 0.9096, 0.9945, 0.9401, 0.005519, 0.9401, 0.3664, 0.4908, 0.2623, 0.5146, 0.1582, 0.4908, 0.07466, 0.4242, 0.02832, 0.328, 0.02832, 0.2212, 0.07466, 0.125, 0.1582, 0.05838, 0.2623, 0.03461, 0.3664, 0.05838, 0.4499, 0.125, 0.4963, 0.2212, 0.4963, 0.328, 0.4499, 0.4242, 0.005519, 0.9401, 0.9945, 0.9401, 0.9945, 0.9707, 0.005519, 0.9707, 0.005519, 0.9707, 0.9945, 0.9707, 0.9945, 1.001, 0.005519, 1.001, 0.2652, 0.5418, 0.3769, 0.5163, 0.4664, 0.4449, 0.5161, 0.3417, 0.5161, 0.2272, 0.4664, 0.124, 0.3769, 0.05258, 0.2652, 0.0271, 0.1536, 0.05258, 0.06402, 0.124, 0.01432, 0.2272, 0.01432, 0.3417, 0.06402, 0.4449, 0.1536, 0.5163, 0.005519, 0.5731, 0.9945, 0.5731, 0.9945, 0.6037, 0.005519, 0.6037, 0.005519, 0.6037, 0.9945, 0.6037, 0.9945, 0.6343, 0.005519, 0.6343, 0.005519, 0.6343, 0.9945, 0.6343, 0.9945, 0.6649, 0.005519, 0.6649, 0.005519, 0.6649, 0.9945, 0.6649, 0.9945, 0.6954, 0.005519, 0.6954, 0.005519, 0.6954, 0.9945, 0.6954, 0.9945, 0.726, 0.005519, 0.726, 0.005519, 0.726, 0.9945, 0.726, 0.9945, 0.7566, 0.005519, 0.7566, 0.005519, 0.7566, 0.9945, 0.7566, 0.9945, 0.7872, 0.005519, 0.7872, 0.005519, 0.7872, 0.9945, 0.7872, 0.9945, 0.8178, 0.005519, 0.8178, 0.005519, 0.8178, 0.9945, 0.8178, 0.9945, 0.8484, 0.005519, 0.8484, 0.005519, 0.8484, 0.9945, 0.8484, 0.9945, 0.879, 0.005519, 0.879, 0.005519, 0.879, 0.9945, 0.879, 0.9945, 0.9096, 0.005519, 0.9096, 0.005519, 0.9096, 0.9945, 0.9096, 0.9945, 0.9401, 0.005519, 0.9401, 0.3664, 0.4908, 0.2623, 0.5146, 0.1582, 0.4908, 0.07466, 0.4242, 0.02832, 0.328, 0.02832, 0.2212, 0.07466, 0.125, 0.1582, 0.05838, 0.2623, 0.03461, 0.3664, 0.05838, 0.4499, 0.125, 0.4963, 0.2212, 0.4963, 0.328, 0.4499, 0.4242, 0.005519, 0.9401, 0.9945, 0.9401, 0.9945, 0.9707, 0.005519, 0.9707, 0.005519, 0.9707, 0.9945, 0.9707, 0.9945, 1.001, 0.005519, 1.001, 0.2652, 0.5418, 0.3769, 0.5163, 0.4664, 0.4449, 0.5161, 0.3417, 0.5161, 0.2272, 0.4664, 0.124, 0.3769, 0.05258, 0.2652, 0.0271, 0.1536, 0.05258, 0.06402, 0.124, 0.01432, 0.2272, 0.01432, 0.3417, 0.06402, 0.4449, 0.1536, 0.5163, 0.005519, 0.5731, 0.9945, 0.5731, 0.9945, 0.6037, 0.005519, 0.6037, 0.005519, 0.6037, 0.9945, 0.6037, 0.9945, 0.6343, 0.005519, 0.6343, 0.005519, 0.6343, 0.9945, 0.6343, 0.9945, 0.6649, 0.005519, 0.6649, 0.005519, 0.6649, 0.9945, 0.6649, 0.9945, 0.6954, 0.005519, 0.6954, 0.005519, 0.6954, 0.9945, 0.6954, 0.9945, 0.726, 0.005519, 0.726, 0.005519, 0.726, 0.9945, 0.726, 0.9945, 0.7566, 0.005519, 0.7566, 0.005519, 0.7566, 0.9945, 0.7566, 0.9945, 0.7872, 0.005519, 0.7872, 0.005519, 0.7872, 0.9945, 0.7872, 0.9945, 0.8178, 0.005519, 0.8178, 0.005519, 0.8178, 0.9945, 0.8178, 0.9945, 0.8484, 0.005519, 0.8484, 0.005519, 0.8484, 0.9945, 0.8484, 0.9945, 0.879, 0.005519, 0.879, 0.005519, 0.879, 0.9945, 0.879, 0.9945, 0.9096, 0.005519, 0.9096, 0.005519, 0.9096, 0.9945, 0.9096, 0.9945, 0.9401, 0.005519, 0.9401, 0.3664, 0.4908, 0.2623, 0.5146, 0.1582, 0.4908, 0.07466, 0.4242, 0.02832, 0.328, 0.02832, 0.2212, 0.07466, 0.125, 0.1582, 0.05838, 0.2623, 0.03461, 0.3664, 0.05838, 0.4499, 0.125, 0.4963, 0.2212, 0.4963, 0.328, 0.4499, 0.4242, 0.005519, 0.9401, 0.9945, 0.9401, 0.9945, 0.9707, 0.005519, 0.9707, 0.005519, 0.9707, 0.9945, 0.9707, 0.9945, 1.001, 0.005519, 1.001, 0.2652, 0.5418, 0.3769, 0.5163, 0.4664, 0.4449, 0.5161, 0.3417, 0.5161, 0.2272, 0.4664, 0.124, 0.3769, 0.05258, 0.2652, 0.0271, 0.1536, 0.05258, 0.06402, 0.124, 0.01432, 0.2272, 0.01432, 0.3417, 0.06402, 0.4449, 0.1536, 0.5163, 0.5549, 0.9707, 0.9945, 0.9707, 0.9945, 1.001, 0.5549, 1.001, 0.5549, 0.5731, 0.9945, 0.5731, 0.9945, 0.6037, 0.5549, 0.6037, 0.5549, 0.6037, 0.9945, 0.6037, 0.9945, 0.6343, 0.5549, 0.6343, 0.5549, 0.6343, 0.9945, 0.6343, 0.9945, 0.6649, 0.5549, 0.6649, 0.5549, 0.6649, 0.9945, 0.6649, 0.9945, 0.6954, 0.5549, 0.6954, 0.5549, 0.6954, 0.9945, 0.6954, 0.9945, 0.726, 0.5549, 0.726, 0.5549, 0.726, 0.9945, 0.726, 0.9945, 0.7566, 0.5549, 0.7566, 0.5549, 0.7566, 0.9945, 0.7566, 0.9945, 0.7872, 0.5549, 0.7872, 0.5549, 0.7872, 0.9945, 0.7872, 0.9945, 0.8178, 0.5549, 0.8178, 0.5549, 0.8178, 0.9945, 0.8178, 0.9945, 0.8484, 0.5549, 0.8484, 0.5549, 0.8484, 0.9945, 0.8484, 0.9945, 0.879, 0.5549, 0.879, 0.5549, 0.879, 0.9945, 0.879, 0.9945, 0.9096, 0.5549, 0.9096, 0.3664, 0.4908, 0.2623, 0.5146, 0.1582, 0.4908, 0.07466, 0.4242, 0.02832, 0.328, 0.02832, 0.2212, 0.07466, 0.125, 0.1582, 0.05838, 0.2623, 0.03461, 0.3664, 0.05838, 0.4499, 0.125, 0.4963, 0.2212, 0.4963, 0.328, 0.4499, 0.4242, 0.5549, 0.9096, 0.9945, 0.9096, 0.9945, 0.9401, 0.5549, 0.9401, 0.5549, 0.9401, 0.9945, 0.9401, 0.9945, 0.9707, 0.5549, 0.9707, 0.2652, 0.5418, 0.3769, 0.5163, 0.4664, 0.4449, 0.5161, 0.3417, 0.5161, 0.2272, 0.4664, 0.124, 0.3769, 0.05258, 0.2652, 0.0271, 0.1536, 0.05258, 0.06402, 0.124, 0.01432, 0.2272, 0.01432, 0.3417, 0.06402, 0.4449, 0.1536, 0.5163, 0.5549, 0.9707, 0.9945, 0.9707, 0.9945, 1.001, 0.5549, 1.001, 0.5549, 0.5731, 0.9945, 0.5731, 0.9945, 0.6037, 0.5549, 0.6037, 0.5549, 0.6037, 0.9945, 0.6037, 0.9945, 0.6343, 0.5549, 0.6343, 0.5549, 0.6343, 0.9945, 0.6343, 0.9945, 0.6649, 0.5549, 0.6649, 0.5549, 0.6649, 0.9945, 0.6649, 0.9945, 0.6954, 0.5549, 0.6954, 0.5549, 0.6954, 0.9945, 0.6954, 0.9945, 0.726, 0.5549, 0.726, 0.5549, 0.726, 0.9945, 0.726, 0.9945, 0.7566, 0.5549, 0.7566, 0.5549, 0.7566, 0.9945, 0.7566, 0.9945, 0.7872, 0.5549, 0.7872, 0.5549, 0.7872, 0.9945, 0.7872, 0.9945, 0.8178, 0.5549, 0.8178, 0.5549, 0.8178, 0.9945, 0.8178, 0.9945, 0.8484, 0.5549, 0.8484, 0.5549, 0.8484, 0.9945, 0.8484, 0.9945, 0.879, 0.5549, 0.879, 0.5549, 0.879, 0.9945, 0.879, 0.9945, 0.9096, 0.5549, 0.9096, 0.3664, 0.4908, 0.2623, 0.5146, 0.1582, 0.4908, 0.07466, 0.4242, 0.02832, 0.328, 0.02832, 0.2212, 0.07466, 0.125, 0.1582, 0.05838, 0.2623, 0.03461, 0.3664, 0.05838, 0.4499, 0.125, 0.4963, 0.2212, 0.4963, 0.328, 0.4499, 0.4242, 0.5549, 0.9096, 0.9945, 0.9096, 0.9945, 0.9401, 0.5549, 0.9401, 0.5549, 0.9401, 0.9945, 0.9401, 0.9945, 0.9707, 0.5549, 0.9707, 0.2652, 0.5418, 0.3769, 0.5163, 0.4664, 0.4449, 0.5161, 0.3417, 0.5161, 0.2272, 0.4664, 0.124, 0.3769, 0.05258, 0.2652, 0.0271, 0.1536, 0.05258, 0.06402, 0.124, 0.01432, 0.2272, 0.01432, 0.3417, 0.06402, 0.4449, 0.1536, 0.5163, 0.5549, 0.5731, 0.9945, 0.5731, 0.9945, 0.6037, 0.5549, 0.6037, 0.5549, 0.6037, 0.9945, 0.6037, 0.9945, 0.6343, 0.5549, 0.6343, 0.5549, 0.6343, 0.9945, 0.6343, 0.9945, 0.6649, 0.5549, 0.6649, 0.5549, 0.6649, 0.9945, 0.6649, 0.9945, 0.6954, 0.5549, 0.6954, 0.5549, 0.6954, 0.9945, 0.6954, 0.9945, 0.726, 0.5549, 0.726, 0.5549, 0.726, 0.9945, 0.726, 0.9945, 0.7566, 0.5549, 0.7566, 0.5549, 0.7566, 0.9945, 0.7566, 0.9945, 0.7872, 0.5549, 0.7872, 0.5549, 0.7872, 0.9945, 0.7872, 0.9945, 0.8178, 0.5549, 0.8178, 0.5549, 0.8178, 0.9945, 0.8178, 0.9945, 0.8484, 0.5549, 0.8484, 0.5549, 0.8484, 0.9945, 0.8484, 0.9945, 0.879, 0.5549, 0.879, 0.5549, 0.879, 0.9945, 0.879, 0.9945, 0.9096, 0.5549, 0.9096, 0.3664, 0.4908, 0.2623, 0.5146, 0.1582, 0.4908, 0.07466, 0.4242, 0.02832, 0.328, 0.02832, 0.2212, 0.07466, 0.125, 0.1582, 0.05838, 0.2623, 0.03461, 0.3664, 0.05838, 0.4499, 0.125, 0.4963, 0.2212, 0.4963, 0.328, 0.4499, 0.4242, 0.5549, 0.9096, 0.9945, 0.9096, 0.9945, 0.9401, 0.5549, 0.9401, 0.5549, 0.9401, 0.9945, 0.9401, 0.9945, 0.9707, 0.5549, 0.9707, 0.2652, 0.5418, 0.3769, 0.5163, 0.4664, 0.4449, 0.5161, 0.3417, 0.5161, 0.2272, 0.4664, 0.124, 0.3769, 0.05258, 0.2652, 0.0271, 0.1536, 0.05258, 0.06402, 0.124, 0.01432, 0.2272, 0.01432, 0.3417, 0.06402, 0.4449, 0.1536, 0.5163, 0.005519, 0.5731, 0.4451, 0.5731, 0.4451, 0.6037, 0.005519, 0.6037, 0.005519, 0.6037, 0.4451, 0.6037, 0.4451, 0.6343, 0.005519, 0.6343, 0.005519, 0.6343, 0.4451, 0.6343, 0.4451, 0.6649, 0.005519, 0.6649, 0.005519, 0.6649, 0.4451, 0.6649, 0.4451, 0.6954, 0.005519, 0.6954, 0.005519, 0.6954, 0.4451, 0.6954, 0.4451, 0.726, 0.005519, 0.726, 0.005519, 0.726, 0.4451, 0.726, 0.4451, 0.7566, 0.005519, 0.7566, 0.005519, 0.7566, 0.4451, 0.7566, 0.4451, 0.7872, 0.005519, 0.7872, 0.005519, 0.7872, 0.4451, 0.7872, 0.4451, 0.8178, 0.005519, 0.8178, 0.005519, 0.8178, 0.4451, 0.8178, 0.4451, 0.8484, 0.005519, 0.8484, 0.005519, 0.8484, 0.4451, 0.8484, 0.4451, 0.879, 0.005519, 0.879, 0.005519, 0.879, 0.4451, 0.879, 0.4451, 0.9096, 0.005519, 0.9096, 0.3664, 0.4908, 0.2623, 0.5146, 0.1582, 0.4908, 0.07466, 0.4242, 0.02832, 0.328, 0.02832, 0.2212, 0.07466, 0.125, 0.1582, 0.05838, 0.2623, 0.03461, 0.3664, 0.05838, 0.4499, 0.125, 0.4963, 0.2212, 0.4963, 0.328, 0.4499, 0.4242, 0.005519, 0.9096, 0.4451, 0.9096, 0.4451, 0.9401, 0.005519, 0.9401, 0.005519, 0.9401, 0.4451, 0.9401, 0.4451, 0.9707, 0.005519, 0.9707, 0.2652, 0.5418, 0.3769, 0.5163, 0.4664, 0.4449, 0.5161, 0.3417, 0.5161, 0.2272, 0.4664, 0.124, 0.3769, 0.05258, 0.2652, 0.0271, 0.1536, 0.05258, 0.06402, 0.124, 0.01432, 0.2272, 0.01432, 0.3417, 0.06402, 0.4449, 0.1536, 0.5163, 0.005519, 0.5731, 0.9945, 0.5731, 0.9945, 0.6037, 0.005519, 0.6037, 0.005519, 0.6037, 0.9945, 0.6037, 0.9945, 0.6343, 0.005519, 0.6343, 0.005519, 0.6343, 0.9945, 0.6343, 0.9945, 0.6649, 0.005519, 0.6649, 0.005519, 0.6649, 0.9945, 0.6649, 0.9945, 0.6954, 0.005519, 0.6954, 0.005519, 0.6954, 0.9945, 0.6954, 0.9945, 0.726, 0.005519, 0.726, 0.005519, 0.726, 0.9945, 0.726, 0.9945, 0.7566, 0.005519, 0.7566, 0.005519, 0.7566, 0.9945, 0.7566, 0.9945, 0.7872, 0.005519, 0.7872, 0.005519, 0.7872, 0.9945, 0.7872, 0.9945, 0.8178, 0.005519, 0.8178, 0.005519, 0.8178, 0.9945, 0.8178, 0.9945, 0.8484, 0.005519, 0.8484, 0.005519, 0.8484, 0.9945, 0.8484, 0.9945, 0.879, 0.005519, 0.879, 0.005519, 0.879, 0.9945, 0.879, 0.9945, 0.9096, 0.005519, 0.9096, 0.005519, 0.9096, 0.9945, 0.9096, 0.9945, 0.9401, 0.005519, 0.9401, 0.3664, 0.4908, 0.2623, 0.5146, 0.1582, 0.4908, 0.07466, 0.4242, 0.02832, 0.328, 0.02832, 0.2212, 0.07466, 0.125, 0.1582, 0.05838, 0.2623, 0.03461, 0.3664, 0.05838, 0.4499, 0.125, 0.4963, 0.2212, 0.4963, 0.328, 0.4499, 0.4242, 0.005519, 0.9401, 0.9945, 0.9401, 0.9945, 0.9707, 0.005519, 0.9707, 0.005519, 0.9707, 0.9945, 0.9707, 0.9945, 1.001, 0.005519, 1.001, 0.2652, 0.5418, 0.3769, 0.5163, 0.4664, 0.4449, 0.5161, 0.3417, 0.5161, 0.2272, 0.4664, 0.124, 0.3769, 0.05258, 0.2652, 0.0271, 0.1536, 0.05258, 0.06402, 0.124, 0.01432, 0.2272, 0.01432, 0.3417, 0.06402, 0.4449, 0.1536, 0.5163, 0.005519, 0.9401, 0.4451, 0.9401, 0.4451, 0.9707, 0.005519, 0.9707, 0.005519, 0.9096, 0.4451, 0.9096, 0.4451, 0.9401, 0.005519, 0.9401, 0.005519, 0.879, 0.4451, 0.879, 0.4451, 0.9096, 0.005519, 0.9096, 0.005519, 0.8484, 0.4451, 0.8484, 0.4451, 0.879, 0.005519, 0.879, 0.005519, 0.8178, 0.4451, 0.8178, 0.4451, 0.8484, 0.005519, 0.8484, 0.005519, 0.7872, 0.4451, 0.7872, 0.4451, 0.8178, 0.005519, 0.8178, 0.005519, 0.7566, 0.4451, 0.7566, 0.4451, 0.7872, 0.005519, 0.7872, 0.005519, 0.726, 0.4451, 0.726, 0.4451, 0.7566, 0.005519, 0.7566, 0.005519, 0.6954, 0.4451, 0.6954, 0.4451, 0.726, 0.005519, 0.726, 0.005519, 0.6649, 0.4451, 0.6649, 0.4451, 0.6954, 0.005519, 0.6954, 0.005519, 0.6343, 0.4451, 0.6343, 0.4451, 0.6649, 0.005519, 0.6649, 0.005519, 0.6037, 0.4451, 0.6037, 0.4451, 0.6343, 0.005519, 0.6343, 0.005519, 0.5731, 0.4451, 0.5731, 0.4451, 0.6037, 0.005519, 0.6037, 0.5549, 0.9707, 0.9945, 0.9707, 0.9945, 1.001, 0.5549, 1.001, 0.005519, 0.9707, 0.4451, 0.9707, 0.4451, 1.001, 0.005519, 1.001, 0.005519, 0.5731, 0.4451, 0.5731, 0.4451, 0.6037, 0.005519, 0.6037, 0.005519, 0.6037, 0.4451, 0.6037, 0.4451, 0.6343, 0.005519, 0.6343, 0.005519, 0.6343, 0.4451, 0.6343, 0.4451, 0.6649, 0.005519, 0.6649, 0.005519, 0.6649, 0.4451, 0.6649, 0.4451, 0.6954, 0.005519, 0.6954, 0.005519, 0.6954, 0.4451, 0.6954, 0.4451, 0.726, 0.005519, 0.726, 0.005519, 0.726, 0.4451, 0.726, 0.4451, 0.7566, 0.005519, 0.7566, 0.005519, 0.7566, 0.4451, 0.7566, 0.4451, 0.7872, 0.005519, 0.7872, 0.005519, 0.7872, 0.4451, 0.7872, 0.4451, 0.8178, 0.005519, 0.8178, 0.005519, 0.8178, 0.4451, 0.8178, 0.4451, 0.8484, 0.005519, 0.8484, 0.005519, 0.8484, 0.4451, 0.8484, 0.4451, 0.879, 0.005519, 0.879, 0.005519, 0.879, 0.4451, 0.879, 0.4451, 0.9096, 0.005519, 0.9096, 0.005519, 0.9096, 0.4451, 0.9096, 0.4451, 0.9401, 0.005519, 0.9401, 0.005519, 0.9401, 0.4451, 0.9401, 0.4451, 0.9707, 0.005519, 0.9707, 0.005519, 0.5731, 0.4451, 0.5731, 0.4451, 0.6037, 0.005519, 0.6037, 0.005519, 0.6037, 0.4451, 0.6037, 0.4451, 0.6343, 0.005519, 0.6343, 0.005519, 0.6343, 0.4451, 0.6343, 0.4451, 0.6649, 0.005519, 0.6649, 0.005519, 0.6649, 0.4451, 0.6649, 0.4451, 0.6954, 0.005519, 0.6954, 0.005519, 0.6954, 0.4451, 0.6954, 0.4451, 0.726, 0.005519, 0.726, 0.005519, 0.726, 0.4451, 0.726, 0.4451, 0.7566, 0.005519, 0.7566, 0.005519, 0.7566, 0.4451, 0.7566, 0.4451, 0.7872, 0.005519, 0.7872, 0.005519, 0.7872, 0.4451, 0.7872, 0.4451, 0.8178, 0.005519, 0.8178, 0.3786, 0.5155, 0.2668, 0.541, 0.1549, 0.5155, 0.0652, 0.4439, 0.01541, 0.3406, 0.01541, 0.2258, 0.0652, 0.1225, 0.1549, 0.05092, 0.2668, 0.02539, 0.3786, 0.05092, 0.4683, 0.1225, 0.5181, 0.2258, 0.5181, 0.3406, 0.4683, 0.4439, 0.005519, 0.8178, 0.4451, 0.8178, 0.4451, 0.8484, 0.005519, 0.8484, 0.5181, 0.3406, 0.4683, 0.4439, 0.3786, 0.5155, 0.2668, 0.541, 0.1549, 0.5155, 0.0652, 0.4439, 0.01541, 0.3406, 0.01541, 0.2258, 0.0652, 0.1225, 0.1549, 0.05092, 0.2668, 0.02539, 0.3786, 0.05092, 0.4683, 0.1225, 0.5181, 0.2258, 0.005519, 0.8484, 0.4451, 0.8484, 0.4451, 0.879, 0.005519, 0.879, 0.3786, 0.5155, 0.2668, 0.541, 0.1549, 0.5155, 0.0652, 0.4439, 0.01541, 0.3406, 0.01541, 0.2258, 0.0652, 0.1225, 0.1549, 0.05092, 0.2668, 0.02539, 0.3786, 0.05092, 0.4683, 0.1225, 0.5181, 0.2258, 0.5181, 0.3406, 0.4683, 0.4439, 0.005519, 0.879, 0.4451, 0.879, 0.4451, 0.9096, 0.005519, 0.9096, 0.1549, 0.05092, 0.2668, 0.02539, 0.3786, 0.05092, 0.4683, 0.1225, 0.5181, 0.2258, 0.5181, 0.3406, 0.4683, 0.4439, 0.3786, 0.5155, 0.2668, 0.541, 0.1549, 0.5155, 0.0652, 0.4439, 0.01541, 0.3406, 0.01541, 0.2258, 0.0652, 0.1225, 0.005519, 0.9096, 0.4451, 0.9096, 0.4451, 0.9401, 0.005519, 0.9401, 0.1549, 0.05092, 0.2668, 0.02539, 0.3786, 0.05092, 0.4683, 0.1225, 0.5181, 0.2258, 0.5181, 0.3406, 0.4683, 0.4439, 0.3786, 0.5155, 0.2668, 0.541, 0.1549, 0.5155, 0.0652, 0.4439, 0.01541, 0.3406, 0.01541, 0.2258, 0.0652, 0.1225, 0.005519, 0.9401, 0.4451, 0.9401, 0.4451, 0.9707, 0.005519, 0.9707, 0.1549, 0.5155, 0.0652, 0.4439, 0.01541, 0.3406, 0.01541, 0.2258, 0.0652, 0.1225, 0.1549, 0.05092, 0.2668, 0.02539, 0.3786, 0.05092, 0.4683, 0.1225, 0.5181, 0.2258, 0.5181, 0.3406, 0.4683, 0.4439, 0.3786, 0.5155, 0.2668, 0.541, 0.005519, 0.9707, 0.4451, 0.9707, 0.4451, 1.001, 0.005519, 1.001, 0.005519, 0.9707, 0.4451, 0.9707, 0.4451, 1.001, 0.005519, 1.001, 0.5549, 0.5731, 0.9945, 0.5731, 0.9945, 0.6037, 0.5549, 0.6037, 0.5549, 0.6037, 0.9945, 0.6037, 0.9945, 0.6343, 0.5549, 0.6343, 0.5549, 0.6343, 0.9945, 0.6343, 0.9945, 0.6649, 0.5549, 0.6649, 0.5549, 0.6649, 0.9945, 0.6649, 0.9945, 0.6954, 0.5549, 0.6954, 0.5549, 0.6954, 0.9945, 0.6954, 0.9945, 0.726, 0.5549, 0.726, 0.5549, 0.726, 0.9945, 0.726, 0.9945, 0.7566, 0.5549, 0.7566, 0.5549, 0.7566, 0.9945, 0.7566, 0.9945, 0.7872, 0.5549, 0.7872, 0.5549, 0.7872, 0.9945, 0.7872, 0.9945, 0.8178, 0.5549, 0.8178, 0.5549, 0.8178, 0.9945, 0.8178, 0.9945, 0.8484, 0.5549, 0.8484, 0.5549, 0.8484, 0.9945, 0.8484, 0.9945, 0.879, 0.5549, 0.879, 0.5549, 0.879, 0.9945, 0.879, 0.9945, 0.9096, 0.5549, 0.9096, 0.5549, 0.9096, 0.9945, 0.9096, 0.9945, 0.9401, 0.5549, 0.9401, 0.5549, 0.9401, 0.9945, 0.9401, 0.9945, 0.9707, 0.5549, 0.9707, 0.01759, 0.2249, 0.0663, 0.1237, 0.1541, 0.0537, 0.2635, 0.02872, 0.373, 0.0537, 0.4608, 0.1237, 0.5095, 0.2249, 0.5095, 0.3371, 0.4608, 0.4383, 0.373, 0.5083, 0.2635, 0.5333, 0.1541, 0.5083, 0.0663, 0.4383, 0.01759, 0.3371, 0.5549, 0.9707, 0.9945, 0.9707, 0.9945, 1.001, 0.5549, 1.001, 0.373, 0.0537, 0.4608, 0.1237, 0.5095, 0.2249, 0.5095, 0.3371, 0.4608, 0.4383, 0.373, 0.5083, 0.2635, 0.5333, 0.1541, 0.5083, 0.0663, 0.4383, 0.01759, 0.3371, 0.01759, 0.2249, 0.0663, 0.1237, 0.1541, 0.0537, 0.2635, 0.02872, 0.005519, 0.9707, 0.4451, 0.9707, 0.4451, 1.001, 0.005519, 1.001, 0.4451, 0.6649, 0.4451, 0.6954, 0.5549, 0.6954, 0.5549, 0.6649, 0.3557, 0.9478, 0.3557, 0.9263, 0.6037, 0.9263, 0.6037, 0.9478, 0.4451, 0.6343, 0.4451, 0.6649, 0.5549, 0.6649, 0.5549, 0.6343, 0.4451, 0.9401, 0.4451, 0.9707, 0.5549, 0.9707, 0.5549, 0.9401, 0.4451, 0.6037, 0.4451, 0.6343, 0.5549, 0.6343, 0.5549, 0.6037, 0.4451, 0.9096, 0.4451, 0.9401, 0.5549, 0.9401, 0.5549, 0.9096, 0.3557, 0.8673, 0.3557, 0.8463, 0.6037, 0.8463, 0.6037, 0.8673, 0.4451, 0.879, 0.4451, 0.9096, 0.5549, 0.9096, 0.5549, 0.879, 0.3557, 0.799, 0.3557, 0.7049, 0.6037, 0.7049, 0.6037, 0.799, 0.3744, 0.5138, 0.2635, 0.5391, 0.1526, 0.5138, 0.06368, 0.4428, 0.01432, 0.3403, 0.01432, 0.2266, 0.06368, 0.1241, 0.1526, 0.05314, 0.2635, 0.02782, 0.3744, 0.05314, 0.4634, 0.1241, 0.5128, 0.2266, 0.5128, 0.3403, 0.4634, 0.4428, 0.177, 0.9707, 0.8195, 0.9707, 0.8195, 1.001, 0.177, 1.001, 0.177, 0.9401, 0.8195, 0.9401, 0.8195, 0.9707, 0.177, 0.9707, 0.177, 0.9096, 0.8195, 0.9096, 0.8195, 0.9401, 0.177, 0.9401, 0.177, 0.879, 0.8195, 0.879, 0.8195, 0.9096, 0.177, 0.9096, 0.177, 0.8484, 0.8195, 0.8484, 0.8195, 0.879, 0.177, 0.879, 0.177, 0.8178, 0.8195, 0.8178, 0.8195, 0.8484, 0.177, 0.8484, 0.177, 0.7872, 0.8195, 0.7872, 0.8195, 0.8178, 0.177, 0.8178, 0.177, 0.7566, 0.8195, 0.7566, 0.8195, 0.7872, 0.177, 0.7872, 0.177, 0.726, 0.8195, 0.726, 0.8195, 0.7566, 0.177, 0.7566, 0.177, 0.6954, 0.8195, 0.6954, 0.8195, 0.726, 0.177, 0.726, 0.177, 0.6649, 0.8195, 0.6649, 0.8195, 0.6954, 0.177, 0.6954, 0.177, 0.6343, 0.8195, 0.6343, 0.8195, 0.6649, 0.177, 0.6649, 0.177, 0.6037, 0.8195, 0.6037, 0.8195, 0.6343, 0.177, 0.6343, 0.5083, 0.2227, 0.5083, 0.3344, 0.4598, 0.4351, 0.3725, 0.5047, 0.2635, 0.5296, 0.1546, 0.5047, 0.06723, 0.4351, 0.01875, 0.3344, 0.01875, 0.2227, 0.06723, 0.122, 0.1546, 0.05231, 0.2635, 0.02745, 0.3725, 0.05231, 0.4598, 0.122, 0.177, 0.5731, 0.8195, 0.5731, 0.8195, 0.6037, 0.177, 0.6037, 0.3744, 0.5138, 0.2635, 0.5391, 0.1526, 0.5138, 0.06368, 0.4428, 0.01432, 0.3403, 0.01432, 0.2266, 0.06368, 0.1241, 0.1526, 0.05314, 0.2635, 0.02782, 0.3744, 0.05314, 0.4634, 0.1241, 0.5128, 0.2266, 0.5128, 0.3403, 0.4634, 0.4428, 0.177, 0.9707, 0.8195, 0.9707, 0.8195, 1.001, 0.177, 1.001, 0.177, 0.9401, 0.8195, 0.9401, 0.8195, 0.9707, 0.177, 0.9707, 0.177, 0.9096, 0.8195, 0.9096, 0.8195, 0.9401, 0.177, 0.9401, 0.177, 0.879, 0.8195, 0.879, 0.8195, 0.9096, 0.177, 0.9096, 0.177, 0.8484, 0.8195, 0.8484, 0.8195, 0.879, 0.177, 0.879, 0.177, 0.8178, 0.8195, 0.8178, 0.8195, 0.8484, 0.177, 0.8484, 0.177, 0.7872, 0.8195, 0.7872, 0.8195, 0.8178, 0.177, 0.8178, 0.177, 0.7566, 0.8195, 0.7566, 0.8195, 0.7872, 0.177, 0.7872, 0.177, 0.726, 0.8195, 0.726, 0.8195, 0.7566, 0.177, 0.7566, 0.177, 0.6954, 0.8195, 0.6954, 0.8195, 0.726, 0.177, 0.726, 0.177, 0.6649, 0.8195, 0.6649, 0.8195, 0.6954, 0.177, 0.6954, 0.177, 0.6343, 0.8195, 0.6343, 0.8195, 0.6649, 0.177, 0.6649, 0.177, 0.6037, 0.8195, 0.6037, 0.8195, 0.6343, 0.177, 0.6343, 0.5083, 0.2227, 0.5083, 0.3344, 0.4598, 0.4351, 0.3725, 0.5047, 0.2635, 0.5296, 0.1546, 0.5047, 0.06723, 0.4351, 0.01875, 0.3344, 0.01875, 0.2227, 0.06723, 0.122, 0.1546, 0.05231, 0.2635, 0.02745, 0.3725, 0.05231, 0.4598, 0.122, 0.177, 0.5731, 0.8195, 0.5731, 0.8195, 0.6037, 0.177, 0.6037, 0.3744, 0.5138, 0.2635, 0.5391, 0.1526, 0.5138, 0.06368, 0.4428, 0.01432, 0.3403, 0.01432, 0.2266, 0.06368, 0.1241, 0.1526, 0.05314, 0.2635, 0.02782, 0.3744, 0.05314, 0.4634, 0.1241, 0.5128, 0.2266, 0.5128, 0.3403, 0.4634, 0.4428, 0.177, 0.9707, 0.8195, 0.9707, 0.8195, 1.001, 0.177, 1.001, 0.177, 0.9401, 0.8195, 0.9401, 0.8195, 0.9707, 0.177, 0.9707, 0.177, 0.9096, 0.8195, 0.9096, 0.8195, 0.9401, 0.177, 0.9401, 0.177, 0.879, 0.8195, 0.879, 0.8195, 0.9096, 0.177, 0.9096, 0.177, 0.8484, 0.8195, 0.8484, 0.8195, 0.879, 0.177, 0.879, 0.177, 0.8178, 0.8195, 0.8178, 0.8195, 0.8484, 0.177, 0.8484, 0.177, 0.7872, 0.8195, 0.7872, 0.8195, 0.8178, 0.177, 0.8178, 0.177, 0.7566, 0.8195, 0.7566, 0.8195, 0.7872, 0.177, 0.7872, 0.177, 0.726, 0.8195, 0.726, 0.8195, 0.7566, 0.177, 0.7566, 0.177, 0.6954, 0.8195, 0.6954, 0.8195, 0.726, 0.177, 0.726, 0.177, 0.6649, 0.8195, 0.6649, 0.8195, 0.6954, 0.177, 0.6954, 0.177, 0.6343, 0.8195, 0.6343, 0.8195, 0.6649, 0.177, 0.6649, 0.177, 0.6037, 0.8195, 0.6037, 0.8195, 0.6343, 0.177, 0.6343, 0.5083, 0.2227, 0.5083, 0.3344, 0.4598, 0.4351, 0.3725, 0.5047, 0.2635, 0.5296, 0.1546, 0.5047, 0.06723, 0.4351, 0.01875, 0.3344, 0.01875, 0.2227, 0.06723, 0.122, 0.1546, 0.05231, 0.2635, 0.02745, 0.3725, 0.05231, 0.4598, 0.122, 0.177, 0.5731, 0.8195, 0.5731, 0.8195, 0.6037, 0.177, 0.6037, 0.3744, 0.5138, 0.2635, 0.5391, 0.1526, 0.5138, 0.06368, 0.4428, 0.01432, 0.3403, 0.01432, 0.2266, 0.06368, 0.1241, 0.1526, 0.05314, 0.2635, 0.02782, 0.3744, 0.05314, 0.4634, 0.1241, 0.5128, 0.2266, 0.5128, 0.3403, 0.4634, 0.4428, 0.177, 0.9707, 0.8195, 0.9707, 0.8195, 1.001, 0.177, 1.001, 0.177, 0.9401, 0.8195, 0.9401, 0.8195, 0.9707, 0.177, 0.9707, 0.177, 0.9096, 0.8195, 0.9096, 0.8195, 0.9401, 0.177, 0.9401, 0.177, 0.879, 0.8195, 0.879, 0.8195, 0.9096, 0.177, 0.9096, 0.177, 0.8484, 0.8195, 0.8484, 0.8195, 0.879, 0.177, 0.879, 0.177, 0.8178, 0.8195, 0.8178, 0.8195, 0.8484, 0.177, 0.8484, 0.177, 0.7872, 0.8195, 0.7872, 0.8195, 0.8178, 0.177, 0.8178, 0.177, 0.7566, 0.8195, 0.7566, 0.8195, 0.7872, 0.177, 0.7872, 0.177, 0.726, 0.8195, 0.726, 0.8195, 0.7566, 0.177, 0.7566, 0.177, 0.6954, 0.8195, 0.6954, 0.8195, 0.726, 0.177, 0.726, 0.177, 0.6649, 0.8195, 0.6649, 0.8195, 0.6954, 0.177, 0.6954, 0.177, 0.6343, 0.8195, 0.6343, 0.8195, 0.6649, 0.177, 0.6649, 0.177, 0.6037, 0.8195, 0.6037, 0.8195, 0.6343, 0.177, 0.6343, 0.5083, 0.2227, 0.5083, 0.3344, 0.4598, 0.4351, 0.3725, 0.5047, 0.2635, 0.5296, 0.1546, 0.5047, 0.06723, 0.4351, 0.01875, 0.3344, 0.01875, 0.2227, 0.06723, 0.122, 0.1546, 0.05231, 0.2635, 0.02745, 0.3725, 0.05231, 0.4598, 0.122, 0.177, 0.5731, 0.8195, 0.5731, 0.8195, 0.6037, 0.177, 0.6037, 0.3744, 0.5138, 0.2635, 0.5391, 0.1526, 0.5138, 0.06368, 0.4428, 0.01432, 0.3403, 0.01432, 0.2266, 0.06368, 0.1241, 0.1526, 0.05314, 0.2635, 0.02782, 0.3744, 0.05314, 0.4634, 0.1241, 0.5128, 0.2266, 0.5128, 0.3403, 0.4634, 0.4428, 0.177, 0.9707, 0.8195, 0.9707, 0.8195, 1.001, 0.177, 1.001, 0.177, 0.9401, 0.8195, 0.9401, 0.8195, 0.9707, 0.177, 0.9707, 0.177, 0.9096, 0.8195, 0.9096, 0.8195, 0.9401, 0.177, 0.9401, 0.177, 0.879, 0.8195, 0.879, 0.8195, 0.9096, 0.177, 0.9096, 0.177, 0.8484, 0.8195, 0.8484, 0.8195, 0.879, 0.177, 0.879, 0.177, 0.8178, 0.8195, 0.8178, 0.8195, 0.8484, 0.177, 0.8484, 0.177, 0.7872, 0.8195, 0.7872, 0.8195, 0.8178, 0.177, 0.8178, 0.177, 0.7566, 0.8195, 0.7566, 0.8195, 0.7872, 0.177, 0.7872, 0.177, 0.726, 0.8195, 0.726, 0.8195, 0.7566, 0.177, 0.7566, 0.177, 0.6954, 0.8195, 0.6954, 0.8195, 0.726, 0.177, 0.726, 0.177, 0.6649, 0.8195, 0.6649, 0.8195, 0.6954, 0.177, 0.6954, 0.177, 0.6343, 0.8195, 0.6343, 0.8195, 0.6649, 0.177, 0.6649, 0.177, 0.6037, 0.8195, 0.6037, 0.8195, 0.6343, 0.177, 0.6343, 0.5083, 0.2227, 0.5083, 0.3344, 0.4598, 0.4351, 0.3725, 0.5047, 0.2635, 0.5296, 0.1546, 0.5047, 0.06723, 0.4351, 0.01875, 0.3344, 0.01875, 0.2227, 0.06723, 0.122, 0.1546, 0.05231, 0.2635, 0.02745, 0.3725, 0.05231, 0.4598, 0.122, 0.177, 0.5731, 0.8195, 0.5731, 0.8195, 0.6037, 0.177, 0.6037, 0.5083, 0.2227, 0.5083, 0.3344, 0.4598, 0.4351, 0.3725, 0.5047, 0.2635, 0.5296, 0.1546, 0.5047, 0.06723, 0.4351, 0.01875, 0.3344, 0.01875, 0.2227, 0.06723, 0.122, 0.1546, 0.05231, 0.2635, 0.02745, 0.3725, 0.05231, 0.4598, 0.122, 0.3084, 0.5731, 0.6937, 0.5731, 0.6937, 0.6037, 0.3084, 0.6037, 0.3084, 0.6037, 0.6937, 0.6037, 0.6937, 0.6343, 0.3084, 0.6343, 0.3084, 0.6343, 0.6937, 0.6343, 0.6937, 0.6649, 0.3084, 0.6649, 0.3084, 0.6649, 0.6937, 0.6649, 0.6937, 0.6954, 0.3084, 0.6954, 0.3084, 0.6954, 0.6937, 0.6954, 0.6937, 0.726, 0.3084, 0.726, 0.3084, 0.726, 0.6937, 0.726, 0.6937, 0.7566, 0.3084, 0.7566, 0.3084, 0.7566, 0.6937, 0.7566, 0.6937, 0.7872, 0.3084, 0.7872, 0.3084, 0.7872, 0.6937, 0.7872, 0.6937, 0.8178, 0.3084, 0.8178, 0.3084, 0.8178, 0.6937, 0.8178, 0.6937, 0.8484, 0.3084, 0.8484, 0.3084, 0.8484, 0.6937, 0.8484, 0.6937, 0.879, 0.3084, 0.879, 0.3084, 0.879, 0.6937, 0.879, 0.6937, 0.9096, 0.3084, 0.9096, 0.3084, 0.9096, 0.6937, 0.9096, 0.6937, 0.9401, 0.3084, 0.9401, 0.3084, 0.9401, 0.6937, 0.9401, 0.6937, 0.9707, 0.3084, 0.9707, 0.3084, 0.9707, 0.6937, 0.9707, 0.6937, 1.001, 0.3084, 1.001, 0.4656, 0.1243, 0.5149, 0.2266, 0.5149, 0.3403, 0.4656, 0.4426, 0.3768, 0.5135, 0.266, 0.5388, 0.1552, 0.5135, 0.06638, 0.4426, 0.01708, 0.3403, 0.01708, 0.2266, 0.06638, 0.1243, 0.1552, 0.05342, 0.266, 0.02814, 0.3768, 0.05342, 0.3731, 0.04108, 0.4629, 0.1127, 0.5127, 0.2162, 0.5127, 0.331, 0.4629, 0.4345, 0.3731, 0.5061, 0.2611, 0.5317, 0.1491, 0.5061, 0.05929, 0.4345, 0.00946, 0.331, 0.00946, 0.2162, 0.0593, 0.1127, 0.1491, 0.04108, 0.2611, 0.01552, 0.0593, 0.4345, 0.00946, 0.331, 0.00946, 0.2162, 0.0593, 0.1127, 0.1491, 0.04108, 0.2611, 0.01552, 0.3731, 0.04108, 0.4629, 0.1127, 0.5127, 0.2162, 0.5127, 0.331, 0.4629, 0.4345, 0.3731, 0.5061, 0.2611, 0.5317, 0.1491, 0.5061, 0.3992, 0.9707, 0.5948, 0.9707, 0.5948, 1.001, 0.3992, 1.001, 0.3992, 0.9401, 0.5948, 0.9401, 0.5948, 0.9707, 0.3992, 0.9707, 0.3992, 0.9096, 0.5948, 0.9096, 0.5948, 0.9401, 0.3992, 0.9401, 0.3992, 0.879, 0.5948, 0.879, 0.5948, 0.9096, 0.3992, 0.9096, 0.3992, 0.8484, 0.5948, 0.8484, 0.5948, 0.879, 0.3992, 0.879, 0.3992, 0.8178, 0.5948, 0.8178, 0.5948, 0.8484, 0.3992, 0.8484, 0.3992, 0.7872, 0.5948, 0.7872, 0.5948, 0.8178, 0.3992, 0.8178, 0.3992, 0.7566, 0.5948, 0.7566, 0.5948, 0.7872, 0.3992, 0.7872, 0.3992, 0.726, 0.5948, 0.726, 0.5948, 0.7566, 0.3992, 0.7566, 0.3992, 0.6954, 0.5948, 0.6954, 0.5948, 0.726, 0.3992, 0.726, 0.3992, 0.6649, 0.5948, 0.6649, 0.5948, 0.6954, 0.3992, 0.6954, 0.3992, 0.6343, 0.5948, 0.6343, 0.5948, 0.6649, 0.3992, 0.6649, 0.3992, 0.6037, 0.5948, 0.6037, 0.5948, 0.6343, 0.3992, 0.6343, 0.3992, 0.5731, 0.5948, 0.5731, 0.5948, 0.6037, 0.3992, 0.6037, 0.3744, 0.5138, 0.2635, 0.5391, 0.1526, 0.5138, 0.06368, 0.4428, 0.01432, 0.3403, 0.01432, 0.2266, 0.06368, 0.1241, 0.1526, 0.05314, 0.2635, 0.02782, 0.3744, 0.05314, 0.4634, 0.1241, 0.5128, 0.2266, 0.5128, 0.3403, 0.4634, 0.4428, 0.177, 0.9707, 0.8195, 0.9707, 0.8195, 1.001, 0.177, 1.001, 0.177, 0.9401, 0.8195, 0.9401, 0.8195, 0.9707, 0.177, 0.9707, 0.177, 0.9096, 0.8195, 0.9096, 0.8195, 0.9401, 0.177, 0.9401, 0.177, 0.879, 0.8195, 0.879, 0.8195, 0.9096, 0.177, 0.9096, 0.177, 0.8484, 0.8195, 0.8484, 0.8195, 0.879, 0.177, 0.879, 0.177, 0.8178, 0.8195, 0.8178, 0.8195, 0.8484, 0.177, 0.8484, 0.177, 0.7872, 0.8195, 0.7872, 0.8195, 0.8178, 0.177, 0.8178, 0.177, 0.7566, 0.8195, 0.7566, 0.8195, 0.7872, 0.177, 0.7872, 0.177, 0.726, 0.8195, 0.726, 0.8195, 0.7566, 0.177, 0.7566, 0.177, 0.6954, 0.8195, 0.6954, 0.8195, 0.726, 0.177, 0.726, 0.177, 0.6649, 0.8195, 0.6649, 0.8195, 0.6954, 0.177, 0.6954, 0.177, 0.6343, 0.8195, 0.6343, 0.8195, 0.6649, 0.177, 0.6649, 0.177, 0.6037, 0.8195, 0.6037, 0.8195, 0.6343, 0.177, 0.6343, 0.5083, 0.2227, 0.5083, 0.3344, 0.4598, 0.4351, 0.3725, 0.5047, 0.2635, 0.5296, 0.1546, 0.5047, 0.06723, 0.4351, 0.01875, 0.3344, 0.01875, 0.2227, 0.06723, 0.122, 0.1546, 0.05231, 0.2635, 0.02745, 0.3725, 0.05231, 0.4598, 0.122, 0.177, 0.5731, 0.8195, 0.5731, 0.8195, 0.6037, 0.177, 0.6037, 0.3744, 0.5138, 0.2635, 0.5391, 0.1526, 0.5138, 0.06368, 0.4428, 0.01432, 0.3403, 0.01432, 0.2266, 0.06368, 0.1241, 0.1526, 0.05314, 0.2635, 0.02782, 0.3744, 0.05314, 0.4634, 0.1241, 0.5128, 0.2266, 0.5128, 0.3403, 0.4634, 0.4428, 0.177, 0.9707, 0.8195, 0.9707, 0.8195, 1.001, 0.177, 1.001, 0.177, 0.9401, 0.8195, 0.9401, 0.8195, 0.9707, 0.177, 0.9707, 0.177, 0.9096, 0.8195, 0.9096, 0.8195, 0.9401, 0.177, 0.9401, 0.177, 0.879, 0.8195, 0.879, 0.8195, 0.9096, 0.177, 0.9096, 0.177, 0.8484, 0.8195, 0.8484, 0.8195, 0.879, 0.177, 0.879, 0.177, 0.8178, 0.8195, 0.8178, 0.8195, 0.8484, 0.177, 0.8484, 0.177, 0.7872, 0.8195, 0.7872, 0.8195, 0.8178, 0.177, 0.8178, 0.177, 0.7566, 0.8195, 0.7566, 0.8195, 0.7872, 0.177, 0.7872, 0.177, 0.726, 0.8195, 0.726, 0.8195, 0.7566, 0.177, 0.7566, 0.177, 0.6954, 0.8195, 0.6954, 0.8195, 0.726, 0.177, 0.726, 0.177, 0.6649, 0.8195, 0.6649, 0.8195, 0.6954, 0.177, 0.6954, 0.177, 0.6343, 0.8195, 0.6343, 0.8195, 0.6649, 0.177, 0.6649, 0.177, 0.6037, 0.8195, 0.6037, 0.8195, 0.6343, 0.177, 0.6343, 0.5083, 0.2227, 0.5083, 0.3344, 0.4598, 0.4351, 0.3725, 0.5047, 0.2635, 0.5296, 0.1546, 0.5047, 0.06723, 0.4351, 0.01875, 0.3344, 0.01875, 0.2227, 0.06723, 0.122, 0.1546, 0.05231, 0.2635, 0.02745, 0.3725, 0.05231, 0.4598, 0.122, 0.177, 0.5731, 0.8195, 0.5731, 0.8195, 0.6037, 0.177, 0.6037, 0.3744, 0.5138, 0.2635, 0.5391, 0.1526, 0.5138, 0.06368, 0.4428, 0.01432, 0.3403, 0.01432, 0.2266, 0.06368, 0.1241, 0.1526, 0.05314, 0.2635, 0.02782, 0.3744, 0.05314, 0.4634, 0.1241, 0.5128, 0.2266, 0.5128, 0.3403, 0.4634, 0.4428, 0.177, 0.9707, 0.8195, 0.9707, 0.8195, 1.001, 0.177, 1.001, 0.177, 0.9401, 0.8195, 0.9401, 0.8195, 0.9707, 0.177, 0.9707, 0.177, 0.9096, 0.8195, 0.9096, 0.8195, 0.9401, 0.177, 0.9401, 0.177, 0.879, 0.8195, 0.879, 0.8195, 0.9096, 0.177, 0.9096, 0.177, 0.8484, 0.8195, 0.8484, 0.8195, 0.879, 0.177, 0.879, 0.177, 0.8178, 0.8195, 0.8178, 0.8195, 0.8484, 0.177, 0.8484, 0.177, 0.7872, 0.8195, 0.7872, 0.8195, 0.8178, 0.177, 0.8178, 0.177, 0.7566, 0.8195, 0.7566, 0.8195, 0.7872, 0.177, 0.7872, 0.177, 0.726, 0.8195, 0.726, 0.8195, 0.7566, 0.177, 0.7566, 0.177, 0.6954, 0.8195, 0.6954, 0.8195, 0.726, 0.177, 0.726, 0.177, 0.6649, 0.8195, 0.6649, 0.8195, 0.6954, 0.177, 0.6954, 0.177, 0.6343, 0.8195, 0.6343, 0.8195, 0.6649, 0.177, 0.6649, 0.177, 0.6037, 0.8195, 0.6037, 0.8195, 0.6343, 0.177, 0.6343, 0.5083, 0.2227, 0.5083, 0.3344, 0.4598, 0.4351, 0.3725, 0.5047, 0.2635, 0.5296, 0.1546, 0.5047, 0.06723, 0.4351, 0.01875, 0.3344, 0.01875, 0.2227, 0.06723, 0.122, 0.1546, 0.05231, 0.2635, 0.02745, 0.3725, 0.05231, 0.4598, 0.122, 0.177, 0.5731, 0.8195, 0.5731, 0.8195, 0.6037, 0.177, 0.6037, 0.3744, 0.5138, 0.2635, 0.5391, 0.1526, 0.5138, 0.06368, 0.4428, 0.01432, 0.3403, 0.01432, 0.2266, 0.06368, 0.1241, 0.1526, 0.05314, 0.2635, 0.02782, 0.3744, 0.05314, 0.4634, 0.1241, 0.5128, 0.2266, 0.5128, 0.3403, 0.4634, 0.4428, 0.177, 0.9707, 0.8195, 0.9707, 0.8195, 1.001, 0.177, 1.001, 0.177, 0.9401, 0.8195, 0.9401, 0.8195, 0.9707, 0.177, 0.9707, 0.177, 0.9096, 0.8195, 0.9096, 0.8195, 0.9401, 0.177, 0.9401, 0.177, 0.879, 0.8195, 0.879, 0.8195, 0.9096, 0.177, 0.9096, 0.177, 0.8484, 0.8195, 0.8484, 0.8195, 0.879, 0.177, 0.879, 0.177, 0.8178, 0.8195, 0.8178, 0.8195, 0.8484, 0.177, 0.8484, 0.177, 0.7872, 0.8195, 0.7872, 0.8195, 0.8178, 0.177, 0.8178, 0.177, 0.7566, 0.8195, 0.7566, 0.8195, 0.7872, 0.177, 0.7872, 0.177, 0.726, 0.8195, 0.726, 0.8195, 0.7566, 0.177, 0.7566, 0.177, 0.6954, 0.8195, 0.6954, 0.8195, 0.726, 0.177, 0.726, 0.177, 0.6649, 0.8195, 0.6649, 0.8195, 0.6954, 0.177, 0.6954, 0.177, 0.6343, 0.8195, 0.6343, 0.8195, 0.6649, 0.177, 0.6649, 0.177, 0.6037, 0.8195, 0.6037, 0.8195, 0.6343, 0.177, 0.6343, 0.5083, 0.2227, 0.5083, 0.3344, 0.4598, 0.4351, 0.3725, 0.5047, 0.2635, 0.5296, 0.1546, 0.5047, 0.06723, 0.4351, 0.01875, 0.3344, 0.01875, 0.2227, 0.06723, 0.122, 0.1546, 0.05231, 0.2635, 0.02745, 0.3725, 0.05231, 0.4598, 0.122, 0.177, 0.5731, 0.8195, 0.5731, 0.8195, 0.6037, 0.177, 0.6037, 0.3744, 0.5138, 0.2635, 0.5391, 0.1526, 0.5138, 0.06368, 0.4428, 0.01432, 0.3403, 0.01432, 0.2266, 0.06368, 0.1241, 0.1526, 0.05314, 0.2635, 0.02782, 0.3744, 0.05314, 0.4634, 0.1241, 0.5128, 0.2266, 0.5128, 0.3403, 0.4634, 0.4428, 0.177, 0.9707, 0.8195, 0.9707, 0.8195, 1.001, 0.177, 1.001, 0.177, 0.9401, 0.8195, 0.9401, 0.8195, 0.9707, 0.177, 0.9707, 0.177, 0.9096, 0.8195, 0.9096, 0.8195, 0.9401, 0.177, 0.9401, 0.177, 0.879, 0.8195, 0.879, 0.8195, 0.9096, 0.177, 0.9096, 0.177, 0.8484, 0.8195, 0.8484, 0.8195, 0.879, 0.177, 0.879, 0.177, 0.8178, 0.8195, 0.8178, 0.8195, 0.8484, 0.177, 0.8484, 0.177, 0.7872, 0.8195, 0.7872, 0.8195, 0.8178, 0.177, 0.8178, 0.177, 0.7566, 0.8195, 0.7566, 0.8195, 0.7872, 0.177, 0.7872, 0.177, 0.726, 0.8195, 0.726, 0.8195, 0.7566, 0.177, 0.7566, 0.177, 0.6954, 0.8195, 0.6954, 0.8195, 0.726, 0.177, 0.726, 0.177, 0.6649, 0.8195, 0.6649, 0.8195, 0.6954, 0.177, 0.6954, 0.177, 0.6343, 0.8195, 0.6343, 0.8195, 0.6649, 0.177, 0.6649, 0.177, 0.6037, 0.8195, 0.6037, 0.8195, 0.6343, 0.177, 0.6343, 0.5083, 0.2227, 0.5083, 0.3344, 0.4598, 0.4351, 0.3725, 0.5047, 0.2635, 0.5296, 0.1546, 0.5047, 0.06723, 0.4351, 0.01875, 0.3344, 0.01875, 0.2227, 0.06723, 0.122, 0.1546, 0.05231, 0.2635, 0.02745, 0.3725, 0.05231, 0.4598, 0.122, 0.177, 0.5731, 0.8195, 0.5731, 0.8195, 0.6037, 0.177, 0.6037, 0.5083, 0.2227, 0.5083, 0.3344, 0.4598, 0.4351, 0.3725, 0.5047, 0.2635, 0.5296, 0.1546, 0.5047, 0.06723, 0.4351, 0.01875, 0.3344, 0.01875, 0.2227, 0.06723, 0.122, 0.1546, 0.05231, 0.2635, 0.02745, 0.3725, 0.05231, 0.4598, 0.122, 0.3084, 0.5731, 0.6937, 0.5731, 0.6937, 0.6037, 0.3084, 0.6037, 0.3084, 0.6037, 0.6937, 0.6037, 0.6937, 0.6343, 0.3084, 0.6343, 0.3084, 0.6343, 0.6937, 0.6343, 0.6937, 0.6649, 0.3084, 0.6649, 0.3084, 0.6649, 0.6937, 0.6649, 0.6937, 0.6954, 0.3084, 0.6954, 0.3084, 0.6954, 0.6937, 0.6954, 0.6937, 0.726, 0.3084, 0.726, 0.3084, 0.726, 0.6937, 0.726, 0.6937, 0.7566, 0.3084, 0.7566, 0.3084, 0.7566, 0.6937, 0.7566, 0.6937, 0.7872, 0.3084, 0.7872, 0.3084, 0.7872, 0.6937, 0.7872, 0.6937, 0.8178, 0.3084, 0.8178, 0.3084, 0.8178, 0.6937, 0.8178, 0.6937, 0.8484, 0.3084, 0.8484, 0.3084, 0.8484, 0.6937, 0.8484, 0.6937, 0.879, 0.3084, 0.879, 0.3084, 0.879, 0.6937, 0.879, 0.6937, 0.9096, 0.3084, 0.9096, 0.3084, 0.9096, 0.6937, 0.9096, 0.6937, 0.9401, 0.3084, 0.9401, 0.3084, 0.9401, 0.6937, 0.9401, 0.6937, 0.9707, 0.3084, 0.9707, 0.3084, 0.9707, 0.6937, 0.9707, 0.6937, 1.001, 0.3084, 1.001, 0.4656, 0.1243, 0.5149, 0.2266, 0.5149, 0.3403, 0.4656, 0.4426, 0.3768, 0.5135, 0.266, 0.5388, 0.1552, 0.5135, 0.06638, 0.4426, 0.01708, 0.3403, 0.01708, 0.2266, 0.06638, 0.1243, 0.1552, 0.05342, 0.266, 0.02814, 0.3768, 0.05342, 0.3731, 0.04108, 0.4629, 0.1127, 0.5127, 0.2162, 0.5127, 0.331, 0.4629, 0.4345, 0.3731, 0.5061, 0.2611, 0.5317, 0.1491, 0.5061, 0.05929, 0.4345, 0.00946, 0.331, 0.00946, 0.2162, 0.0593, 0.1127, 0.1491, 0.04108, 0.2611, 0.01552, 0.0593, 0.4345, 0.00946, 0.331, 0.00946, 0.2162, 0.0593, 0.1127, 0.1491, 0.04108, 0.2611, 0.01552, 0.3731, 0.04108, 0.4629, 0.1127, 0.5127, 0.2162, 0.5127, 0.331, 0.4629, 0.4345, 0.3731, 0.5061, 0.2611, 0.5317, 0.1491, 0.5061, 0.3992, 0.9707, 0.5948, 0.9707, 0.5948, 1.001, 0.3992, 1.001, 0.3992, 0.9401, 0.5948, 0.9401, 0.5948, 0.9707, 0.3992, 0.9707, 0.3992, 0.9096, 0.5948, 0.9096, 0.5948, 0.9401, 0.3992, 0.9401, 0.3992, 0.879, 0.5948, 0.879, 0.5948, 0.9096, 0.3992, 0.9096, 0.3992, 0.8484, 0.5948, 0.8484, 0.5948, 0.879, 0.3992, 0.879, 0.3992, 0.8178, 0.5948, 0.8178, 0.5948, 0.8484, 0.3992, 0.8484, 0.3992, 0.7872, 0.5948, 0.7872, 0.5948, 0.8178, 0.3992, 0.8178, 0.3992, 0.7566, 0.5948, 0.7566, 0.5948, 0.7872, 0.3992, 0.7872, 0.3992, 0.726, 0.5948, 0.726, 0.5948, 0.7566, 0.3992, 0.7566, 0.3992, 0.6954, 0.5948, 0.6954, 0.5948, 0.726, 0.3992, 0.726, 0.3992, 0.6649, 0.5948, 0.6649, 0.5948, 0.6954, 0.3992, 0.6954, 0.3992, 0.6343, 0.5948, 0.6343, 0.5948, 0.6649, 0.3992, 0.6649, 0.3992, 0.6037, 0.5948, 0.6037, 0.5948, 0.6343, 0.3992, 0.6343, 0.3992, 0.5731, 0.5948, 0.5731, 0.5948, 0.6037, 0.3992, 0.6037])
me_cylinder_008.materials.append(mat_cabin_log)
me_cylinder_008.materials.append(mat_cabin_roof)
me_cylinder_008.materials.append(mat_cabin_wood)
me_cylinder_008.use_remesh_fix_poles = True
me_cylinder_008.use_remesh_preserve_attributes = False
me_cylinder_008.use_mirror_vertex_groups = False
me_cylinder_008.update()
me_cylinder_002 = bpy.data.meshes.new('Cylinder.002')
me_cylinder_002.from_pydata([(2.779, 4.28, 0.5393), (2.815, 4.28, 0.7146), (0.8209, 4.28, 1.384), (0.8574, 4.28, 1.616), (2.779, 3.92, 0.5393), (2.815, 3.92, 0.7146), (0.8209, 3.92, 1.384), (0.8574, 3.92, 1.616), (2.779, 4.028, 0.5393), (0.8574, 4.028, 1.616), (2.815, 4.028, 0.7146), (0.8209, 4.028, 1.384), (0.8209, 4.028, -1.424), (0.8209, 3.92, -1.424), (2.779, 3.92, -1.424), (2.779, 4.028, -1.424), (2.815, 6.106e-08, 0.7146), (0.8209, 6.106e-08, 1.384), (2.779, 6.106e-08, 0.5393), (0.8574, 6.106e-08, 1.616), (2.779, -4.28, 0.5393), (2.815, -4.28, 0.7146), (0.8209, -4.28, 1.384), (0.8574, -4.28, 1.616), (2.779, -3.92, 0.5393), (2.815, -3.92, 0.7146), (0.8209, -3.92, 1.384), (0.8574, -3.92, 1.616), (2.779, -4.028, 0.5393), (0.8574, -4.028, 1.616), (2.815, -4.028, 0.7146), (0.8209, -4.028, 1.384), (0.8209, -4.028, -1.424), (0.8209, -3.92, -1.424), (2.779, -3.92, -1.424), (2.779, -4.028, -1.424), (-2.808, 4.28, 0.5393), (-2.844, 4.28, 0.7146), (-0.8496, 4.28, 1.384), (-0.8862, 4.28, 1.616), (-2.808, 3.92, 0.5393), (-2.844, 3.92, 0.7146), (-0.8496, 3.92, 1.384), (-0.8862, 3.92, 1.616), (-2.808, 4.028, 0.5393), (-0.8862, 4.028, 1.616), (-2.844, 4.028, 0.7146), (-0.8496, 4.028, 1.384), (-0.8496, 4.028, -1.424), (-0.8496, 3.92, -1.424), (-2.808, 3.92, -1.424), (-2.808, 4.028, -1.424), (-2.844, 6.106e-08, 0.7146), (-0.8496, 6.106e-08, 1.384), (-2.808, 6.106e-08, 0.5393), (-0.8862, 6.106e-08, 1.616), (-2.808, -4.28, 0.5393), (-2.844, -4.28, 0.7146), (-0.8496, -4.28, 1.384), (-0.8862, -4.28, 1.616), (-2.808, -3.92, 0.5393), (-2.844, -3.92, 0.7146), (-0.8496, -3.92, 1.384), (-0.8862, -3.92, 1.616), (-2.808, -4.028, 0.5393), (-0.8862, -4.028, 1.616), (-2.844, -4.028, 0.7146), (-0.8496, -4.028, 1.384), (-0.8496, -4.028, -1.424), (-0.8496, -3.92, -1.424), (-2.808, -3.92, -1.424), (-2.808, -4.028, -1.424), (-0.01439, 4.28, 1.384), (-0.01439, 4.28, 1.616), (-0.01439, 3.92, 1.616), (-0.01439, 3.92, 1.384), (-0.01439, 4.028, 1.616), (-0.01439, 4.028, 1.384), (-0.01439, 3.92, -1.424), (-0.01439, 4.028, -1.424), (-0.01439, 6.106e-08, 1.616), (-0.01439, -4.28, 1.384), (-0.01439, -4.28, 1.616), (-0.01439, -3.92, 1.616), (-0.01439, -3.92, 1.384), (-0.01439, -4.028, 1.616), (-0.01439, -4.028, 1.384), (-0.01439, -3.92, -1.424), (-0.01439, -4.028, -1.424), (-0.01439, 6.106e-08, 1.384)], [], [(77, 72, 2, 11), (2, 3, 1, 0), (8, 11, 2, 0), (9, 10, 1, 3), (72, 73, 3, 2), (76, 74, 7, 9), (19, 16, 5, 7), (18, 17, 6, 4), (89, 75, 6, 17), (8, 10, 5, 4), (0, 1, 10, 8), (73, 76, 9, 3), (7, 5, 10, 9), (14, 13, 12, 15), (78, 79, 12, 13), (11, 8, 15, 12), (8, 4, 14, 15), (4, 6, 13, 14), (77, 11, 12, 79), (74, 80, 19, 7), (4, 5, 16, 18), (86, 31, 22, 81), (22, 20, 21, 23), (28, 20, 22, 31), (29, 23, 21, 30), (81, 22, 23, 82), (85, 29, 27, 83), (19, 27, 25, 16), (18, 24, 26, 17), (89, 17, 26, 84), (28, 24, 25, 30), (20, 28, 30, 21), (82, 23, 29, 85), (27, 29, 30, 25), (34, 35, 32, 33), (87, 33, 32, 88), (31, 32, 35, 28), (28, 35, 34, 24), (24, 34, 33, 26), (86, 88, 32, 31), (83, 27, 19, 80), (24, 18, 16, 25), (26, 33, 87, 84), (6, 75, 78, 13), (77, 47, 38, 72), (38, 36, 37, 39), (44, 36, 38, 47), (45, 39, 37, 46), (72, 38, 39, 73), (76, 45, 43, 74), (55, 43, 41, 52), (54, 40, 42, 53), (89, 53, 42, 75), (44, 40, 41, 46), (36, 44, 46, 37), (73, 39, 45, 76), (43, 45, 46, 41), (50, 51, 48, 49), (78, 49, 48, 79), (47, 48, 51, 44), (44, 51, 50, 40), (40, 50, 49, 42), (77, 79, 48, 47), (74, 43, 55, 80), (40, 54, 52, 41), (86, 81, 58, 67), (58, 59, 57, 56), (64, 67, 58, 56), (65, 66, 57, 59), (81, 82, 59, 58), (85, 83, 63, 65), (55, 52, 61, 63), (54, 53, 62, 60), (89, 84, 62, 53), (64, 66, 61, 60), (56, 57, 66, 64), (82, 85, 65, 59), (63, 61, 66, 65), (70, 69, 68, 71), (87, 88, 68, 69), (67, 64, 71, 68), (64, 60, 70, 71), (60, 62, 69, 70), (86, 67, 68, 88), (83, 80, 55, 63), (60, 61, 52, 54), (62, 84, 87, 69), (42, 49, 78, 75)])
me_cylinder_002.polygons.foreach_set('material_index', [1, 2, 1, 1, 2, 1, 1, 2, 2, 2, 2, 1, 1, 1, 1, 1, 1, 2, 1, 1, 2, 1, 2, 1, 1, 2, 1, 1, 2, 2, 2, 2, 1, 1, 1, 1, 2, 1, 2, 2, 1, 2, 2, 2, 1, 2, 1, 1, 2, 1, 1, 2, 2, 2, 2, 1, 1, 1, 1, 1, 1, 2, 1, 1, 2, 1, 2, 1, 1, 2, 1, 1, 2, 2, 2, 2, 1, 1, 1, 1, 2, 1, 2, 2, 1, 2, 2, 2])
_uv = me_cylinder_002.uv_layers.new(name='UVMap')
_uv.uv.foreach_set('vector', [0.375, 0.625, 0.375, 0.625, 0.375, 0.75, 0.375, 0.7459, 0.4658, 0.2194, 0.5798, 0.01349, 0.5798, 0.8448, 0.4919, 1.0, 0.125, 0.7459, 0.375, 0.7459, 0.375, 0.75, 0.125, 0.75, 4.684, 0.9472, 4.684, -1.029, 4.938, -1.029, 4.938, 0.9472, 0.2899, 0.2065, 0.3962, 0.0, 0.5798, 0.01349, 0.4658, 0.2194, 4.684, 1.827, 4.575, 1.827, 4.575, 0.9472, 4.684, 0.9472, 0.6192, 0.9472, 0.6192, -1.029, 4.575, -1.029, 4.575, 0.9472, 1.834, -1.671, 1.834, -0.3376, 1.397, -0.3376, 1.397, -1.671, 0.5, 6.792e-05, 0.9999, 6.752e-05, 0.9999, 0.456, 0.5, 0.456, -0.2461, 0.76, -0.2461, 0.2401, -0.2198, 0.24, -0.2198, 0.7599, -0.2914, 0.76, -0.2914, 0.2401, -0.2461, 0.2401, -0.2461, 0.76, 4.938, 1.827, 4.684, 1.827, 4.684, 0.9472, 4.938, 0.9472, 4.575, 0.9472, 4.575, -1.029, 4.684, -1.029, 4.684, 0.9472, 0.125, 0.7395, 0.375, 0.7395, 0.375, 0.7459, 0.125, 0.7459, 0.375, 0.625, 0.375, 0.625, 0.375, 0.7459, 0.375, 0.7395, 0.375, 0.7459, 0.125, 0.7459, 0.125, 0.7459, 0.375, 0.7459, 0.375, 0.004097, 0.375, 0.01051, 0.375, 0.01051, 0.375, 0.004097, -0.3366, -0.3654, 0.5988, -1.671, 0.5988, 2.671, -0.3366, 2.671, 0.375, 0.625, 0.375, 0.7459, 0.375, 0.7459, 0.375, 0.625, 4.575, 1.827, 0.6192, 1.827, 0.6192, 0.9472, 4.575, 0.9472, -0.2198, 0.7599, -0.2198, 0.24, 0.4853, 0.24, 0.4853, 0.7599, 0.375, 0.625, 0.375, 0.7459, 0.375, 0.75, 0.375, 0.625, 0.1759, 0.7806, 0.202, 0.0, 0.2899, 0.1552, 0.2899, 0.9865, 0.125, 0.7459, 0.125, 0.75, 0.375, 0.75, 0.375, 0.7459, -3.445, 0.9472, -3.7, 0.9472, -3.7, -1.029, -3.445, -1.029, 0.0, 0.7935, 0.1759, 0.7806, 0.2899, 0.9865, 0.1063, 1.0, -3.445, 1.827, -3.445, 0.9472, -3.336, 0.9472, -3.336, 1.827, 0.6192, 0.9472, -3.336, 0.9472, -3.336, -1.029, 0.6192, -1.029, 1.834, -1.671, 2.272, -1.671, 2.272, -0.3376, 1.834, -0.3376, 0.5, 6.792e-05, 0.5, 0.456, 6.752e-05, 0.456, 6.752e-05, 6.755e-05, 1.217, 0.76, 1.19, 0.7599, 1.19, 0.24, 1.217, 0.2401, 1.262, 0.76, 1.217, 0.76, 1.217, 0.2401, 1.262, 0.2401, -3.7, 1.827, -3.7, 0.9472, -3.445, 0.9472, -3.445, 1.827, -3.336, 0.9472, -3.445, 0.9472, -3.445, -1.029, -3.336, -1.029, 0.125, 0.7395, 0.125, 0.7459, 0.375, 0.7459, 0.375, 0.7395, 0.375, 0.625, 0.375, 0.7395, 0.375, 0.7459, 0.375, 0.625, 0.06246, 2.985e-05, 0.06246, 1.0, 3.023e-05, 1.0, 2.984e-05, 0.3007, 0.375, 0.004097, 0.375, 0.004097, 0.375, 0.01051, 0.375, 0.01051, -1.671, 1.365, -1.671, -1.671, -0.7356, -1.671, -0.7356, 2.671, 1.397, -1.671, 1.397, 2.671, 0.9978, 2.671, 0.9978, -1.671, -3.336, 1.827, -3.336, 0.9472, 0.6192, 0.9472, 0.6192, 1.827, 1.19, 0.7599, 0.4853, 0.7599, 0.4853, 0.24, 1.19, 0.24, -0.7356, 2.671, -0.7356, -1.671, -0.3366, -1.671, -0.3366, 2.671, 0.5988, -1.671, 0.9978, -1.671, 0.9978, 2.671, 0.5988, 2.671, 0.375, 0.625, 0.375, 0.7459, 0.375, 0.75, 0.375, 0.625, 0.4658, 0.2194, 0.4919, 1.0, 0.5798, 0.8448, 0.5798, 0.01349, 0.125, 0.7459, 0.125, 0.75, 0.375, 0.75, 0.375, 0.7459, 4.684, 0.9472, 4.938, 0.9472, 4.938, -1.029, 4.684, -1.029, 0.2899, 0.2065, 0.4658, 0.2194, 0.5798, 0.01349, 0.3962, 0.0, 4.684, 1.827, 4.684, 0.9472, 4.575, 0.9472, 4.575, 1.827, 0.6192, 0.9472, 4.575, 0.9472, 4.575, -1.029, 0.6192, -1.029, 1.834, -1.671, 1.397, -1.671, 1.397, -0.3376, 1.834, -0.3376, 0.5, 6.792e-05, 0.5, 0.456, 0.9999, 0.456, 0.9999, 6.752e-05, -0.2461, 0.76, -0.2198, 0.7599, -0.2198, 0.24, -0.2461, 0.2401, -0.2914, 0.76, -0.2461, 0.76, -0.2461, 0.2401, -0.2914, 0.2401, 4.938, 1.827, 4.938, 0.9472, 4.684, 0.9472, 4.684, 1.827, 4.575, 0.9472, 4.684, 0.9472, 4.684, -1.029, 4.575, -1.029, 0.125, 0.7395, 0.125, 0.7459, 0.375, 0.7459, 0.375, 0.7395, 0.375, 0.625, 0.375, 0.7395, 0.375, 0.7459, 0.375, 0.625, 0.375, 0.7459, 0.375, 0.7459, 0.125, 0.7459, 0.125, 0.7459, 0.375, 0.004097, 0.375, 0.004097, 0.375, 0.01051, 0.375, 0.01051, -0.3366, -0.3654, -0.3366, 2.671, 0.5988, 2.671, 0.5988, -1.671, 0.375, 0.625, 0.375, 0.625, 0.375, 0.7459, 0.375, 0.7459, 4.575, 1.827, 4.575, 0.9472, 0.6192, 0.9472, 0.6192, 1.827, -0.2198, 0.7599, 0.4853, 0.7599, 0.4853, 0.24, -0.2198, 0.24, 0.375, 0.625, 0.375, 0.625, 0.375, 0.75, 0.375, 0.7459, 0.1759, 0.7806, 0.2899, 0.9865, 0.2899, 0.1552, 0.202, 0.0, 0.125, 0.7459, 0.375, 0.7459, 0.375, 0.75, 0.125, 0.75, -3.445, 0.9472, -3.445, -1.029, -3.7, -1.029, -3.7, 0.9472, 0.0, 0.7935, 0.1063, 1.0, 0.2899, 0.9865, 0.1759, 0.7806, -3.445, 1.827, -3.336, 1.827, -3.336, 0.9472, -3.445, 0.9472, 0.6192, 0.9472, 0.6192, -1.029, -3.336, -1.029, -3.336, 0.9472, 1.834, -1.671, 1.834, -0.3376, 2.272, -0.3376, 2.272, -1.671, 0.5, 6.792e-05, 6.752e-05, 6.755e-05, 6.752e-05, 0.456, 0.5, 0.456, 1.217, 0.76, 1.217, 0.2401, 1.19, 0.24, 1.19, 0.7599, 1.262, 0.76, 1.262, 0.2401, 1.217, 0.2401, 1.217, 0.76, -3.7, 1.827, -3.445, 1.827, -3.445, 0.9472, -3.7, 0.9472, -3.336, 0.9472, -3.336, -1.029, -3.445, -1.029, -3.445, 0.9472, 0.125, 0.7395, 0.375, 0.7395, 0.375, 0.7459, 0.125, 0.7459, 0.375, 0.625, 0.375, 0.625, 0.375, 0.7459, 0.375, 0.7395, 0.06246, 2.985e-05, 2.984e-05, 0.3007, 3.023e-05, 1.0, 0.06246, 1.0, 0.375, 0.004097, 0.375, 0.01051, 0.375, 0.01051, 0.375, 0.004097, -1.671, 1.365, -0.7356, 2.671, -0.7356, -1.671, -1.671, -1.671, 1.397, -1.671, 0.9978, -1.671, 0.9978, 2.671, 1.397, 2.671, -3.336, 1.827, 0.6192, 1.827, 0.6192, 0.9472, -3.336, 0.9472, 1.19, 0.7599, 1.19, 0.24, 0.4853, 0.24, 0.4853, 0.7599, -0.7356, 2.671, -0.3366, 2.671, -0.3366, -1.671, -0.7356, -1.671, 0.5988, -1.671, 0.5988, 2.671, 0.9978, 2.671, 0.9978, -1.671])
me_cylinder_002.materials.append(mat_cabin_log)
me_cylinder_002.materials.append(mat_cabin_roof)
me_cylinder_002.materials.append(mat_cabin_wood)
me_cylinder_002.use_remesh_fix_poles = True
me_cylinder_002.use_remesh_preserve_attributes = False
me_cylinder_002.use_mirror_vertex_groups = False
me_cylinder_002.update()

# ---- objects
ob_cabin_body = bpy.data.objects.new('Cabin body', me_cylinder_008)
ob_cabin_roof = bpy.data.objects.new('Cabin Roof', me_cylinder_002)

# ---- transforms, parenting, visibility, modifiers, constraints
ob_cabin_body.location = (0.0, 0.0, 0.0)
ob_cabin_body.lineart.crease_threshold = 0.0
_m = ob_cabin_body.modifiers.new('Auto Smooth', 'NODES')
_m.node_group = ng_auto_smooth
_gi = [s.identifier for s in ng_auto_smooth.interface.items_tree if s.item_type == 'SOCKET' and s.in_out == 'INPUT']
_m[_gi[1]] = 1.047  # Angle
ob_cabin_roof.location = (0.0, 0.0, 0.0)
ob_cabin_roof.lineart.crease_threshold = 0.0
_m = ob_cabin_roof.modifiers.new('Auto Smooth', 'NODES')
_m.node_group = ng_auto_smooth
_gi = [s.identifier for s in ng_auto_smooth.interface.items_tree if s.item_type == 'SOCKET' and s.in_out == 'INPUT']
_m[_gi[1]] = 1.047  # Angle

# ---- collection membership
col_collection.objects.link(ob_cabin_body)
col_collection.objects.link(ob_cabin_roof)

# ---- scene / render settings (as saved in the file)
scene.frame_start = 1; scene.frame_end = 250; scene.frame_set(1)
scene.render.engine = 'BLENDER_EEVEE_NEXT'
scene.cycles.use_denoising = False
scene.cycles.samples = 128
scene.cycles.sampling_pattern = 'TABULATED_SOBOL'
scene.cycles.use_adaptive_sampling = False
scene.cycles.use_light_tree = False
scene.view_settings.view_transform = 'Filmic'
bpy.context.view_layer.update()

# ---- added for rendering (the .blend has no active camera and no usable light): camera, sun
cam_auto = bpy.data.cameras.new('AutoCamera')
cam_auto.lens = 50.0
cam_auto.sensor_width = 36.0
cam_auto.clip_end = 1000.0
ob_auto_camera = bpy.data.objects.new('AutoCamera', cam_auto)
scene.collection.objects.link(ob_auto_camera)
ob_auto_camera.location = (10.1591, -12.191, 8.1273)
ob_auto_camera.rotation_euler = (1.09748, -7.21219e-08, 0.694738)
scene.camera = ob_auto_camera
light_auto_sun = bpy.data.lights.new('AutoSun', 'SUN')
light_auto_sun.energy = 3.0
light_auto_sun.angle = 0.0523599
ob_auto_sun = bpy.data.objects.new('AutoSun', light_auto_sun)
scene.collection.objects.link(ob_auto_sun)
ob_auto_sun.rotation_euler = (0.872665, 0.174533, 0.523599)
bpy.context.view_layer.update()
